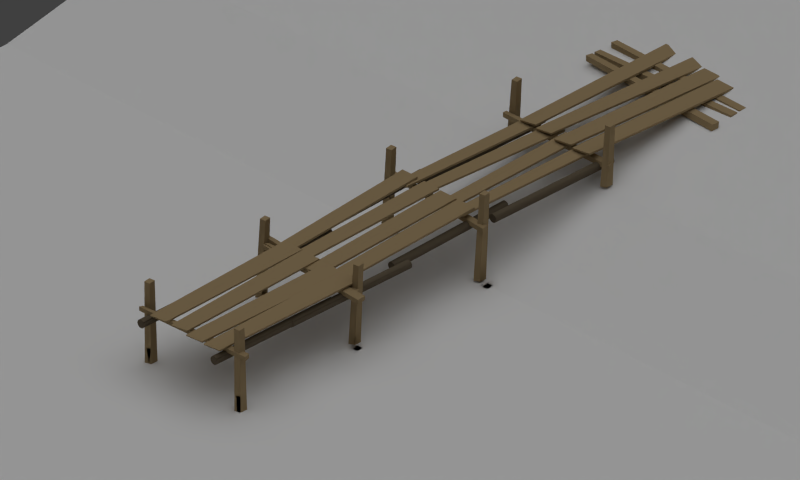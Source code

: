 # Source: pier.blend  (saved by Blender 2.58.1; exported with 4.5.12 LTS)
import bpy
from mathutils import Matrix  # noqa: F401  (used for matrix-valued properties, if any)

bpy.ops.wm.read_factory_settings(use_empty=True)
scene = bpy.context.scene
scene.name = 'Scene'

# ---- collections
col_collection_1 = bpy.data.collections.new('Collection 1'); scene.collection.children.link(col_collection_1)
col_collection_2 = bpy.data.collections.new('Collection 2'); scene.collection.children.link(col_collection_2)
col_collection_11 = bpy.data.collections.new('Collection 11'); scene.collection.children.link(col_collection_11)
col_collection_11.hide_render = True
col_collection_11.hide_viewport = True
col_collection_12 = bpy.data.collections.new('Collection 12'); scene.collection.children.link(col_collection_12)
col_collection_12.hide_render = True
col_collection_12.hide_viewport = True

# ---- materials (node trees are filled in below, after node groups)
mat_roof_wood_dark = bpy.data.materials.new('roof_wood_dark')
mat_roof_wood_dark.alpha_threshold = 0.0
mat_roof_wood_dark.use_transparent_shadow = False
mat_roof_wood_dark.preview_render_type = 'CUBE'
mat_roof_wood_dark.diffuse_color = (0.3505, 0.2561, 0.1379, 1.0)
mat_roof_wood_dark.roughness = 0.5
mat_roof_wood_dark.specular_intensity = 0.0
mat_roof_wood_dark.line_color = (0.0, 0.0, 0.0, 1.0)
mat_bars_wood = bpy.data.materials.new('bars_wood')
mat_bars_wood.alpha_threshold = 0.0
mat_bars_wood.use_transparent_shadow = False
mat_bars_wood.diffuse_color = (0.1282, 0.1018, 0.06896, 1.0)
mat_bars_wood.roughness = 0.5
mat_bars_wood.specular_intensity = 0.04065
mat_bars_wood.line_color = (0.0, 0.0, 0.0, 1.0)
mat_legs = bpy.data.materials.new('legs')
mat_legs.alpha_threshold = 0.0
mat_legs.use_transparent_shadow = False
mat_legs.preview_render_type = 'CUBE'
mat_legs.diffuse_color = (0.3505, 0.2561, 0.1379, 1.0)
mat_legs.roughness = 0.5
mat_legs.specular_intensity = 0.0
mat_legs.line_color = (0.0, 0.0, 0.0, 1.0)
mat_material_001 = bpy.data.materials.new('Material.001')
mat_material_001.alpha_threshold = 0.0
mat_material_001.use_transparent_shadow = False
mat_material_001.roughness = 0.5
mat_material_001.specular_intensity = 0.0
mat_legs_reflection = bpy.data.materials.new('legs_reflection')
mat_legs_reflection.alpha_threshold = 0.0
mat_legs_reflection.use_transparent_shadow = False
mat_legs_reflection.preview_render_type = 'CUBE'
mat_legs_reflection.diffuse_color = (0.3505, 0.2561, 0.1379, 1.0)
mat_legs_reflection.roughness = 0.5
mat_legs_reflection.specular_intensity = 0.0
mat_legs_reflection.line_color = (0.0, 0.0, 0.0, 0.142)

# ---- material node trees

# ---- world
world_world = bpy.data.worlds.new('World'); scene.world = world_world
world_world.color = (0.05088, 0.05088, 0.05088)
world_world.use_sun_shadow = False
world_world.sun_shadow_jitter_overblur = 0.0
world_world.cycles.sampling_method = 'MANUAL'
world_world.cycles.sample_map_resolution = 256

# ---- cameras
cam_camera = bpy.data.cameras.new('Camera')
cam_camera.type = 'ORTHO'
cam_camera.clip_end = 100.0
cam_camera.lens = 35.0
cam_camera.ortho_scale = 30.68
cam_camera.dof.focus_distance = 0.0
cam_camera.dof.aperture_fstop = 128.0

# ---- lights
light_shadow = bpy.data.lights.new('shadow', 'SPOT')
light_shadow.transmission_factor = 0.0
light_shadow.energy = 88.0
light_shadow.shadow_buffer_clip_start = 0.5
light_shadow.shadow_soft_size = 1.0
light_shadow.shadow_maximum_resolution = 0.006
light_shadow.use_absolute_resolution = True
light_shadow.spot_size = 1.748
light_shadow.cycles.use_multiple_importance_sampling = False
light_hemi = bpy.data.lights.new('Hemi', 'SUN')
light_hemi.transmission_factor = 0.0
light_hemi.angle = 1.571
light_hemi.energy = 0.36
light_hemi.shadow_buffer_clip_start = 0.5
light_hemi.shadow_soft_size = 1.0
light_hemi.shadow_cascade_max_distance = 1000.0
light_hemi.cycles.use_multiple_importance_sampling = False
light_sun = bpy.data.lights.new('Sun', 'SUN')
light_sun.transmission_factor = 0.0
light_sun.angle = 1.571
light_sun.energy = 1.0
light_sun.shadow_buffer_clip_start = 0.5
light_sun.shadow_soft_size = 1.0
light_sun.shadow_cascade_max_distance = 1000.0
light_sun.cycles.use_multiple_importance_sampling = False

# ---- meshes
me_plane_031 = bpy.data.meshes.new('Plane.031')
me_plane_031.from_pydata([(-1.047, -69.36, -0.5725), (-1.046, -72.07, -0.5465), (0.9449, -78.26, -0.5945), (0.945, -75.7, -0.496)], [], [(3, 0, 1, 2)])
me_plane_031.materials.append(mat_roof_wood_dark)
me_plane_031.use_remesh_preserve_volume = False
me_plane_031.use_remesh_preserve_attributes = False
me_plane_031.use_mirror_vertex_groups = False
me_plane_031.update()
me_plane_029 = bpy.data.meshes.new('Plane.029')
me_plane_029.from_pydata([(-1.01, 1.688, -0.02674), (-1.0, -1.0, 0.0), (1.0, -1.0, 0.0), (0.9921, 1.555, 0.09782)], [], [(3, 0, 1, 2)])
me_plane_029.materials.append(mat_roof_wood_dark)
me_plane_029.use_remesh_preserve_volume = False
me_plane_029.use_remesh_preserve_attributes = False
me_plane_029.use_mirror_vertex_groups = False
me_plane_029.update()
me_cylinder_006 = bpy.data.meshes.new('Cylinder.006')
me_cylinder_006.from_pydata([(-2.379e-07, 1.0, -0.9882), (0.1951, 0.9726, -0.9882), (0.3827, 0.9239, -0.9882), (0.5432, 0.8026, -0.9883), (0.7071, 0.7071, -0.9882), (0.8315, 0.5556, -0.9882), (0.9032, 0.3869, -0.9883), (0.9808, 0.1951, -0.9882), (1.0, -2.245e-06, -0.9882), (0.9808, -0.1951, -0.9882), (0.9239, -0.3827, -0.9882), (0.8315, -0.5556, -0.9882), (0.6502, -0.7394, -0.989), (0.5556, -0.8315, -0.9882), (0.3787, -0.9118, -0.9881), (0.1951, -0.9808, -0.9882), (0.003912, -0.9684, -0.988), (-0.1951, -0.9808, -0.9882), (-0.4058, -0.9159, -0.9884), (-0.5556, -0.8315, -0.9882), (-0.6767, -0.669, -0.9876), (-0.8163, -0.5327, -0.9879), (-0.8974, -0.3753, -0.9878), (-0.9808, -0.1951, -0.9882), (-1.0, -4.105e-06, -0.9882), (-0.9579, 0.191, -0.9879), (-0.9239, 0.3827, -0.9882), (-0.8315, 0.5556, -0.9882), (-0.7071, 0.7071, -0.9882), (-0.5556, 0.8315, -0.9882), (-0.3827, 0.9239, -0.9882), (-0.1951, 0.9808, -0.9882), (-1.843e-06, 0.0, -0.9882), (-0.771, 0.6293, -0.9882), (-0.7835, 0.5811, -0.9848), (-0.285, -0.9407, -0.9881), (-0.3454, -0.8933, -0.9881), (0.2766, 0.9154, -0.9883), (0.2766, 0.9154, 0.9999), (-0.3454, -0.8933, 1.0), (-0.285, -0.9407, 1.0), (-0.625, 0.4637, 1.0), (-0.7507, 0.6758, 1.0), (0.0, 0.0, 1.0), (-0.1951, 0.9808, 1.0), (-0.3827, 0.9239, 1.0), (-0.5556, 0.8315, 1.0), (-0.6869, 0.7433, 1.0), (-0.8465, 0.4735, 0.9999), (-0.9389, 0.3006, 0.9999), (-0.9579, 0.191, 1.0), (-1.0, -4.105e-06, 1.0), (-0.9808, -0.1951, 1.0), (-0.8974, -0.3753, 1.0), (-0.8163, -0.5327, 1.0), (-0.6767, -0.669, 1.001), (-0.5556, -0.8315, 1.0), (-0.4058, -0.9159, 0.9998), (-0.1951, -0.9808, 1.0), (0.003914, -0.9684, 1.0), (0.1951, -0.9808, 1.0), (0.3787, -0.9118, 1.0), (0.5556, -0.8315, 1.0), (0.6502, -0.7394, 0.9991), (0.8315, -0.5556, 1.0), (0.9239, -0.3827, 1.0), (0.9808, -0.1951, 1.0), (1.0, -2.245e-06, 1.0), (0.9808, 0.1951, 1.0), (0.9032, 0.3869, 0.9999), (0.8315, 0.5556, 1.0), (0.7071, 0.7071, 1.0), (0.5432, 0.8026, 0.9999), (0.3827, 0.9239, 1.0), (0.1951, 0.9726, 1.0), (1.605e-06, 1.0, 1.0), (-6.894, 21.08, -0.9882), (-6.698, 21.06, -0.9882), (-6.511, 21.01, -0.9882), (-6.35, 20.89, -0.9883), (-6.186, 20.79, -0.9882), (-6.062, 20.64, -0.9882), (-5.99, 20.47, -0.9883), (-5.913, 20.28, -0.9882), (-5.894, 20.08, -0.9882), (-5.913, 19.89, -0.9882), (-5.97, 19.7, -0.9882), (-6.062, 19.53, -0.9882), (-6.243, 19.34, -0.989), (-6.338, 19.25, -0.9882), (-6.515, 19.17, -0.9881), (-6.698, 19.1, -0.9882), (-6.89, 19.11, -0.988), (-7.089, 19.1, -0.9882), (-7.299, 19.17, -0.9884), (-7.449, 19.25, -0.9882), (-7.57, 19.41, -0.9876), (-7.71, 19.55, -0.9879), (-7.791, 19.71, -0.9878), (-7.874, 19.89, -0.9882), (-7.894, 20.08, -0.9882), (-7.851, 20.27, -0.9879), (-7.817, 20.47, -0.9882), (-7.725, 20.64, -0.9882), (-7.601, 20.79, -0.9882), (-7.449, 20.91, -0.9882), (-7.276, 21.01, -0.9882), (-7.089, 21.06, -0.9882), (-6.894, 20.08, -0.9882), (-7.665, 20.71, -0.9882), (-7.677, 20.66, -0.9848), (-7.179, 19.14, -0.9881), (-7.239, 19.19, -0.9881), (-6.617, 21.0, -0.9883), (-6.617, 21.0, 0.9999), (-7.239, 19.19, 1.0), (-7.179, 19.14, 1.0), (-7.519, 20.55, 1.0), (-7.644, 20.76, 1.0), (-6.894, 20.08, 1.0), (-7.089, 21.06, 1.0), (-7.276, 21.01, 1.0), (-7.449, 20.91, 1.0), (-7.58, 20.83, 1.0), (-7.74, 20.56, 0.9999), (-7.833, 20.38, 0.9999), (-7.851, 20.27, 1.0), (-7.894, 20.08, 1.0), (-7.874, 19.89, 1.0), (-7.791, 19.71, 1.0), (-7.71, 19.55, 1.0), (-7.57, 19.41, 1.001), (-7.449, 19.25, 1.0), (-7.299, 19.17, 0.9998), (-7.089, 19.1, 1.0), (-6.89, 19.11, 1.0), (-6.698, 19.1, 1.0), (-6.515, 19.17, 1.0), (-6.338, 19.25, 1.0), (-6.243, 19.34, 0.9991), (-6.062, 19.53, 1.0), (-5.97, 19.7, 1.0), (-5.913, 19.89, 1.0), (-5.894, 20.08, 1.0), (-5.913, 20.28, 1.0), (-5.99, 20.47, 0.9999), (-6.062, 20.64, 1.0), (-6.186, 20.79, 1.0), (-6.35, 20.89, 0.9999), (-6.511, 21.01, 1.0), (-6.698, 21.06, 1.0), (-6.894, 21.08, 1.0)], [], [(32, 1, 37), (32, 37, 2), (32, 35, 36), (32, 36, 18), (32, 17, 35), (32, 27, 34), (32, 34, 33), (32, 33, 28), (31, 0, 32), (30, 31, 32), (29, 30, 32), (28, 29, 32), (26, 27, 32), (25, 26, 32), (24, 25, 32), (23, 24, 32), (22, 23, 32), (21, 22, 32), (20, 21, 32), (19, 20, 32), (18, 19, 32), (16, 17, 32), (15, 16, 32), (14, 15, 32), (13, 14, 32), (12, 13, 32), (11, 12, 32), (10, 11, 32), (9, 10, 32), (8, 9, 32), (7, 8, 32), (6, 7, 32), (5, 6, 32), (4, 5, 32), (3, 4, 32), (2, 3, 32), (0, 1, 32), (1, 0, 75, 74), (73, 72, 3, 2), (72, 71, 4, 3), (71, 70, 5, 4), (70, 69, 6, 5), (69, 68, 7, 6), (68, 67, 8, 7), (67, 66, 9, 8), (66, 65, 10, 9), (65, 64, 11, 10), (64, 63, 12, 11), (63, 62, 13, 12), (62, 61, 14, 13), (61, 60, 15, 14), (60, 59, 16, 15), (59, 58, 17, 16), (57, 56, 19, 18), (56, 55, 20, 19), (55, 54, 21, 20), (54, 53, 22, 21), (53, 52, 23, 22), (52, 51, 24, 23), (51, 50, 25, 24), (50, 49, 26, 25), (49, 48, 27, 26), (47, 46, 29, 28), (46, 45, 30, 29), (45, 44, 31, 30), (0, 31, 44, 75), (42, 47, 28, 33), (41, 42, 33, 34), (48, 41, 34, 27), (58, 40, 35, 17), (39, 57, 18, 36), (40, 39, 36, 35), (74, 38, 37, 1), (38, 73, 2, 37), (38, 74, 43), (73, 38, 43), (39, 40, 43), (57, 39, 43), (40, 58, 43), (41, 48, 43), (42, 41, 43), (47, 42, 43), (43, 75, 44), (43, 44, 45), (43, 45, 46), (43, 46, 47), (43, 48, 49), (43, 49, 50), (43, 50, 51), (43, 51, 52), (43, 52, 53), (43, 53, 54), (43, 54, 55), (43, 55, 56), (43, 56, 57), (43, 58, 59), (43, 59, 60), (43, 60, 61), (43, 61, 62), (43, 62, 63), (43, 63, 64), (43, 64, 65), (43, 65, 66), (43, 66, 67), (43, 67, 68), (43, 68, 69), (43, 69, 70), (43, 70, 71), (43, 71, 72), (43, 72, 73), (74, 75, 43), (108, 77, 113), (108, 113, 78), (108, 111, 112), (108, 112, 94), (108, 93, 111), (108, 103, 110), (108, 110, 109), (108, 109, 104), (107, 76, 108), (106, 107, 108), (105, 106, 108), (104, 105, 108), (102, 103, 108), (101, 102, 108), (100, 101, 108), (99, 100, 108), (98, 99, 108), (97, 98, 108), (96, 97, 108), (95, 96, 108), (94, 95, 108), (92, 93, 108), (91, 92, 108), (90, 91, 108), (89, 90, 108), (88, 89, 108), (87, 88, 108), (86, 87, 108), (85, 86, 108), (84, 85, 108), (83, 84, 108), (82, 83, 108), (81, 82, 108), (80, 81, 108), (79, 80, 108), (78, 79, 108), (76, 77, 108), (151, 150, 77, 76), (149, 148, 79, 78), (148, 147, 80, 79), (147, 146, 81, 80), (146, 145, 82, 81), (145, 144, 83, 82), (144, 143, 84, 83), (143, 142, 85, 84), (142, 141, 86, 85), (141, 140, 87, 86), (140, 139, 88, 87), (139, 138, 89, 88), (138, 137, 90, 89), (137, 136, 91, 90), (136, 135, 92, 91), (135, 134, 93, 92), (133, 132, 95, 94), (132, 131, 96, 95), (131, 130, 97, 96), (130, 129, 98, 97), (129, 128, 99, 98), (128, 127, 100, 99), (127, 126, 101, 100), (126, 125, 102, 101), (125, 124, 103, 102), (123, 122, 105, 104), (122, 121, 106, 105), (121, 120, 107, 106), (120, 151, 76, 107), (118, 123, 104, 109), (117, 118, 109, 110), (124, 117, 110, 103), (134, 116, 111, 93), (115, 133, 94, 112), (116, 115, 112, 111), (150, 114, 113, 77), (114, 149, 78, 113), (114, 150, 119), (149, 114, 119), (115, 116, 119), (133, 115, 119), (116, 134, 119), (117, 124, 119), (118, 117, 119), (123, 118, 119), (119, 151, 120), (119, 120, 121), (119, 121, 122), (119, 122, 123), (119, 124, 125), (119, 125, 126), (119, 126, 127), (119, 127, 128), (119, 128, 129), (119, 129, 130), (119, 130, 131), (119, 131, 132), (119, 132, 133), (119, 134, 135), (119, 135, 136), (119, 136, 137), (119, 137, 138), (119, 138, 139), (119, 139, 140), (119, 140, 141), (119, 141, 142), (119, 142, 143), (119, 143, 144), (119, 144, 145), (119, 145, 146), (119, 146, 147), (119, 147, 148), (119, 148, 149), (150, 151, 119)])
me_cylinder_006.polygons.foreach_set('use_smooth', [True] * 222)
_k = set([(1, 32), (3, 32), (4, 32), (5, 32), (6, 32), (7, 32), (8, 32), (9, 32), (10, 32), (11, 32), (12, 32), (13, 32), (14, 32), (15, 32), (16, 32), (17, 32), (19, 32), (20, 32), (21, 32), (22, 32), (23, 32), (24, 32), (25, 32), (26, 32), (27, 32), (29, 32), (30, 32), (31, 32), (32, 33), (32, 34), (32, 36), (32, 37), (38, 73), (38, 74), (39, 40), (39, 57), (40, 58), (41, 42), (41, 48), (42, 47), (44, 45), (44, 75), (45, 46), (46, 47), (48, 49), (49, 50), (50, 51), (51, 52), (52, 53), (53, 54), (54, 55), (55, 56), (56, 57), (58, 59), (59, 60), (60, 61), (61, 62), (62, 63), (63, 64), (64, 65), (65, 66), (66, 67), (67, 68), (68, 69), (69, 70), (70, 71), (71, 72), (72, 73), (74, 75), (77, 108), (79, 108), (80, 108), (81, 108), (82, 108), (83, 108), (84, 108), (85, 108), (86, 108), (87, 108), (88, 108), (89, 108), (90, 108), (91, 108), (92, 108), (93, 108), (95, 108), (96, 108), (97, 108), (98, 108), (99, 108), (100, 108), (101, 108), (102, 108), (103, 108), (105, 108), (106, 108), (107, 108), (108, 109), (108, 110), (108, 112), (108, 113), (114, 149), (114, 150), (115, 116), (115, 133), (116, 134), (117, 118), (117, 124), (118, 123), (120, 121), (120, 151), (121, 122), (122, 123), (124, 125), (125, 126), (126, 127), (127, 128), (128, 129), (129, 130), (130, 131), (131, 132), (132, 133), (134, 135), (135, 136), (136, 137), (137, 138), (138, 139), (139, 140), (140, 141), (141, 142), (142, 143), (143, 144), (144, 145), (145, 146), (146, 147), (147, 148), (148, 149), (150, 151)])
me_cylinder_006.attributes.new('sharp_edge', 'BOOLEAN', 'EDGE').data.foreach_set('value', [ (min(e.vertices), max(e.vertices)) in _k for e in me_cylinder_006.edges])
me_cylinder_006.materials.append(mat_bars_wood)
me_cylinder_006.use_remesh_preserve_volume = False
me_cylinder_006.use_remesh_preserve_attributes = False
me_cylinder_006.use_mirror_vertex_groups = False
me_cylinder_006.update()
me_plane_027 = bpy.data.meshes.new('Plane.027')
me_plane_027.from_pydata([(-0.2491, -114.0, 3.183), (-0.2393, -116.7, 3.21), (1.758, -115.8, 3.447), (1.752, -113.1, 3.465), (-0.2563, -114.0, 3.409), (-0.2465, -116.7, 3.436), (1.742, -115.1, 3.663), (1.736, -112.4, 3.681), (-0.1577, -110.8, -1.014), (-0.1479, -113.5, -0.9877), (1.819, -112.6, -0.753), (1.813, -109.8, -0.7351), (-0.1648, -110.8, -0.7882), (-0.155, -113.5, -0.7615), (1.803, -111.9, -0.537), (1.797, -109.1, -0.5191)], [], [(0, 1, 5, 4), (7, 6, 2, 3), (6, 5, 1, 2), (3, 0, 4, 7), (1, 0, 3, 2), (7, 4, 5, 6), (13, 12, 8, 9), (15, 14, 10, 11), (14, 13, 9, 10), (12, 15, 11, 8), (9, 8, 11, 10), (15, 12, 13, 14)])
me_plane_027.materials.append(mat_legs)
me_plane_027.use_remesh_preserve_volume = False
me_plane_027.use_remesh_preserve_attributes = False
me_plane_027.use_mirror_vertex_groups = False
me_plane_027.update()
me_plane = bpy.data.meshes.new('Plane')
me_plane.from_pydata([(1.0, 1.0, 0.2303), (1.0, -1.0, 0.2303), (-1.0, -1.0, 2.893), (-1.0, 1.0, 2.601), (-0.1653, -1.0, 0.7469), (-0.1653, 1.0, 0.8663), (-0.03234, -1.0, 0.2205), (-0.03234, 1.0, 0.2205)], [], [(5, 3, 2, 4), (0, 7, 6, 1), (7, 5, 4, 6)])
me_plane.materials.append(mat_material_001)
me_plane.use_remesh_preserve_volume = False
me_plane.use_remesh_preserve_attributes = False
me_plane.use_mirror_vertex_groups = False
me_plane.update()
me_plane_023 = bpy.data.meshes.new('Plane.023')
me_plane_023.from_pydata([(-0.07819, -7.368, 2.897), (-0.06573, -10.06, 2.842), (-0.07747, -4.723, -2.942), (-0.0637, -2.057, -2.906), (0.04801, -8.1, 2.93), (0.06047, -10.79, 2.875), (0.05444, -4.754, -2.926), (0.06822, -2.088, -2.89), (0.1041, 2.176, -2.912), (0.09002, -0.5109, -2.927), (0.07327, -2.0, 2.904), (0.06103, 0.7272, 2.937), (-0.02776, 2.198, -2.929), (-0.04182, -0.4887, -2.945), (-0.05269, -1.292, 2.864), (-0.06492, 1.435, 2.897), (-0.0844, 5.253, 2.942), (-0.07198, 2.553, 2.891), (-0.07956, 7.065, -2.9), (-0.06574, 9.736, -2.868), (0.04175, 4.524, 2.976), (0.05418, 1.824, 2.925), (0.05234, 7.035, -2.884), (0.06616, 9.707, -2.851)], [], [(0, 3, 2, 1), (6, 7, 4, 5), (3, 0, 4, 7), (1, 2, 6, 5), (0, 1, 5, 4), (2, 3, 7, 6), (13, 12, 8, 9), (15, 14, 10, 11), (14, 13, 9, 10), (12, 15, 11, 8), (9, 8, 11, 10), (15, 12, 13, 14), (16, 19, 18, 17), (22, 23, 20, 21), (19, 16, 20, 23), (17, 18, 22, 21), (16, 17, 21, 20), (18, 19, 23, 22)])
me_plane_023.materials.append(mat_legs)
me_plane_023.use_remesh_preserve_volume = False
me_plane_023.use_remesh_preserve_attributes = False
me_plane_023.use_mirror_vertex_groups = False
me_plane_023.update()
me_plane_021 = bpy.data.meshes.new('Plane.021')
me_plane_021.from_pydata([(0.928, 1.886, 0.1004), (0.9347, -1.573, -0.0162), (-1.001, -1.819, -0.017), (-1.01, 1.807, -0.02426), (0.9986, 5.856, 0.1826), (1.004, 2.441, 0.07608), (-0.9985, 2.229, 0.06991), (-1.006, 5.814, 0.05207), (1.164, 9.673, 0.2703), (1.171, 6.561, 0.1638), (-0.9708, 7.027, 0.166), (-0.9789, 10.3, 0.1482), (1.08, 15.57, 0.395), (1.094, 12.54, 0.2792), (-0.9513, 10.73, 0.2325), (-0.967, 13.91, 0.2244)], [], [(0, 3, 2, 1), (4, 7, 6, 5), (8, 11, 10, 9), (12, 15, 14, 13)])
me_plane_021.materials.append(mat_roof_wood_dark)
me_plane_021.use_remesh_preserve_volume = False
me_plane_021.use_remesh_preserve_attributes = False
me_plane_021.use_mirror_vertex_groups = False
me_plane_021.update()
me_plane_019 = bpy.data.meshes.new('Plane.019')
me_plane_019.from_pydata([(0.8953, -153.5, -1.095), (0.8953, -156.1, -1.193), (-1.095, -149.9, -1.145), (-1.097, -147.2, -1.171), (0.945, -75.7, -0.496), (0.9449, -78.26, -0.5945), (-1.046, -72.07, -0.5465), (-1.047, -69.36, -0.5725), (0.9921, 1.555, 0.09782), (1.0, -1.0, 0.0), (-1.0, -1.0, 0.0), (-1.01, 1.688, -0.02674)], [], [(0, 3, 2, 1), (4, 7, 6, 5), (8, 11, 10, 9)])
me_plane_019.materials.append(mat_roof_wood_dark)
me_plane_019.use_remesh_preserve_volume = False
me_plane_019.use_remesh_preserve_attributes = False
me_plane_019.use_mirror_vertex_groups = False
me_plane_019.update()
me_cylinder_005 = bpy.data.meshes.new('Cylinder.005')
me_cylinder_005.from_pydata([(0.9234, -1.69, -4.448), (1.061, -1.549, -4.448), (1.179, -1.395, -4.448), (1.231, -1.201, -4.448), (1.302, -1.025, -4.448), (1.307, -0.8288, -4.448), (1.26, -0.6516, -4.448), (1.203, -0.4526, -4.448), (1.098, -0.2868, -4.448), (0.9635, -0.1447, -4.448), (0.8034, -0.03157, -4.448), (0.6242, 0.04811, -4.448), (0.3683, 0.08185, -4.447), (0.2371, 0.09641, -4.448), (0.04817, 0.05115, -4.448), (-0.1391, -0.00714, -4.448), (-0.2824, -0.1343, -4.448), (-0.447, -0.2468, -4.448), (-0.5735, -0.4274, -4.448), (-0.6398, -0.586, -4.448), (-0.6356, -0.7886, -4.449), (-0.6621, -0.9819, -4.448), (-0.6294, -1.156, -4.449), (-0.5846, -1.349, -4.448), (-0.4799, -1.515, -4.448), (-0.3294, -1.64, -4.448), (-0.2472, -1.715, -4.448), (-0.06805, -1.795, -4.448), (0.2236, -1.909, -4.449), (0.3814, -1.898, -4.448), (0.5746, -1.865, -4.448), (0.7576, -1.795, -4.448), (0.3093, -0.901, -4.448), (0.1318, -1.895, -4.449), (0.1008, -1.651, -4.448), (-0.4934, -0.3336, -4.448), (-0.5119, -0.4081, -4.448), (1.09, -1.454, -4.448), (1.112, -1.518, -2.46), (-0.4899, -0.4722, -2.46), (-0.4714, -0.3977, -2.46), (0.06978, -1.905, -2.463), (0.1093, -1.935, -2.46), (0.3313, -0.965, -2.46), (0.7796, -1.859, -2.46), (0.5966, -1.929, -2.46), (0.4034, -1.962, -2.46), (0.2075, -1.957, -2.46), (0.01626, -1.914, -2.46), (-0.1628, -1.834, -2.46), (-0.3074, -1.704, -2.46), (-0.4579, -1.579, -2.46), (-0.5626, -1.413, -2.46), (-0.6074, -1.22, -2.46), (-0.6402, -1.046, -2.46), (-0.6136, -0.8526, -2.461), (-0.6178, -0.6501, -2.46), (-0.5515, -0.4914, -2.46), (-0.4251, -0.3108, -2.46), (-0.2604, -0.1984, -2.46), (-0.1171, -0.07121, -2.46), (0.07016, -0.01292, -2.46), (0.2591, 0.03234, -2.46), (0.3903, 0.01778, -2.459), (0.6462, -0.01595, -2.46), (0.8253, -0.09564, -2.46), (0.9855, -0.2087, -2.46), (1.12, -0.3509, -2.46), (1.225, -0.5167, -2.46), (1.282, -0.7157, -2.46), (1.329, -0.8929, -2.46), (1.324, -1.089, -2.46), (1.253, -1.265, -2.46), (1.201, -1.459, -2.46), (1.083, -1.613, -2.46), (0.9454, -1.754, -2.46), (-6.007, 18.5, -4.563), (-5.87, 18.64, -4.563), (-5.751, 18.79, -4.563), (-5.699, 18.99, -4.563), (-5.628, 19.16, -4.563), (-5.623, 19.36, -4.563), (-5.67, 19.54, -4.563), (-5.727, 19.74, -4.563), (-5.832, 19.9, -4.563), (-5.967, 20.04, -4.563), (-6.127, 20.16, -4.563), (-6.306, 20.24, -4.563), (-6.562, 20.27, -4.562), (-6.693, 20.29, -4.562), (-6.882, 20.24, -4.562), (-7.069, 20.18, -4.562), (-7.212, 20.05, -4.563), (-7.377, 19.94, -4.563), (-7.503, 19.76, -4.562), (-7.57, 19.6, -4.563), (-7.566, 19.4, -4.563), (-7.592, 19.21, -4.563), (-7.559, 19.03, -4.563), (-7.515, 18.84, -4.563), (-7.41, 18.67, -4.563), (-7.259, 18.55, -4.563), (-7.177, 18.47, -4.563), (-6.998, 18.39, -4.563), (-6.706, 18.28, -4.564), (-6.549, 18.29, -4.563), (-6.355, 18.32, -4.564), (-6.172, 18.39, -4.564), (-6.621, 19.29, -4.563), (-6.798, 18.29, -4.564), (-6.829, 18.54, -4.563), (-7.423, 19.86, -4.563), (-7.442, 19.78, -4.563), (-5.84, 18.74, -4.563), (-5.737, 18.43, -2.575), (-7.338, 19.48, -2.575), (-7.32, 19.55, -2.575), (-6.779, 18.05, -2.579), (-6.739, 18.02, -2.575), (-6.517, 18.99, -2.575), (-6.069, 18.09, -2.575), (-6.252, 18.02, -2.575), (-6.445, 17.99, -2.575), (-6.641, 17.99, -2.575), (-6.832, 18.04, -2.575), (-7.011, 18.12, -2.575), (-7.156, 18.25, -2.575), (-7.307, 18.37, -2.575), (-7.411, 18.54, -2.575), (-7.456, 18.73, -2.575), (-7.489, 18.91, -2.575), (-7.462, 19.1, -2.575), (-7.466, 19.3, -2.575), (-7.4, 19.46, -2.574), (-7.274, 19.64, -2.574), (-7.109, 19.75, -2.575), (-6.966, 19.88, -2.574), (-6.778, 19.94, -2.574), (-6.589, 19.98, -2.574), (-6.458, 19.97, -2.574), (-6.202, 19.94, -2.574), (-6.023, 19.86, -2.575), (-5.863, 19.74, -2.575), (-5.728, 19.6, -2.575), (-5.623, 19.44, -2.575), (-5.567, 19.24, -2.575), (-5.52, 19.06, -2.575), (-5.525, 18.86, -2.575), (-5.596, 18.69, -2.575), (-5.648, 18.49, -2.575), (-5.766, 18.34, -2.575), (-5.903, 18.2, -2.575), (-0.7062, 3.057, -0.6572), (-0.5111, 3.03, -0.657), (-0.3235, 2.981, -0.6567), (-0.163, 2.86, -0.6565), (0.0007995, 2.765, -0.656), (0.1251, 2.613, -0.6556), (0.1968, 2.445, -0.6553), (0.2743, 2.253, -0.6547), (0.2935, 2.058, -0.6543), (0.2742, 1.863, -0.6539), (0.2173, 1.676, -0.6535), (0.1248, 1.503, -0.6532), (-0.05627, 1.319, -0.6538), (-0.1511, 1.227, -0.6528), (-0.328, 1.147, -0.6527), (-0.5116, 1.078, -0.6527), (-0.7028, 1.09, -0.6527), (-0.9017, 1.078, -0.653), (-1.112, 1.143, -0.6536), (-1.262, 1.227, -0.6536), (-1.383, 1.39, -0.6535), (-1.523, 1.526, -0.6542), (-1.604, 1.683, -0.6545), (-1.687, 1.863, -0.6553), (-1.706, 2.058, -0.6558), (-1.664, 2.249, -0.6559), (-1.645, 2.358, -0.6565), (-1.553, 2.531, -0.6568), (-1.393, 2.801, -0.6569), (-1.262, 2.889, -0.6572), (-1.089, 2.981, -0.6573), (-0.9013, 3.038, -0.6573), (-0.7064, 2.058, -0.655), (-1.457, 2.733, -0.6568), (-1.331, 2.521, -0.6565), (-0.9916, 1.118, -0.6531), (-1.052, 1.165, -0.6532), (-0.4296, 2.973, -0.657), (0.01512, 1.677, -2.644), (-0.6073, -0.1302, -2.64), (-0.5469, -0.1776, -2.64), (-1.046, 1.345, -2.64), (-1.032, 1.391, -2.644), (-0.2617, 0.7624, -2.642), (-0.4565, 1.742, -2.644), (-0.6441, 1.686, -2.644), (-0.817, 1.593, -2.644), (-0.9686, 1.469, -2.644), (-1.093, 1.317, -2.643), (-1.185, 1.145, -2.643), (-1.22, 0.9532, -2.642), (-1.262, 0.7622, -2.642), (-1.242, 0.5672, -2.642), (-1.159, 0.3874, -2.641), (-1.078, 0.23, -2.641), (-0.9386, 0.09409, -2.64), (-0.8174, -0.06861, -2.64), (-0.6676, -0.1531, -2.64), (-0.457, -0.2177, -2.64), (-0.2581, -0.2052, -2.639), (-0.06687, -0.2176, -2.639), (0.1167, -0.1486, -2.639), (0.2936, -0.06834, -2.639), (0.3885, 0.02311, -2.64), (0.5696, 0.2074, -2.64), (0.662, 0.3802, -2.64), (0.719, 0.5677, -2.64), (0.7382, 0.7626, -2.641), (0.7191, 0.9576, -2.641), (0.6415, 1.149, -2.642), (0.5698, 1.318, -2.642), (0.4455, 1.469, -2.643), (0.2817, 1.564, -2.643), (0.1212, 1.686, -2.643), (-0.06638, 1.734, -2.644), (-0.2615, 1.762, -2.644), (-7.596, 23.13, -0.833), (-7.401, 23.1, -0.8328), (-7.213, 23.05, -0.8324), (-7.053, 22.93, -0.8321), (-6.889, 22.84, -0.8316), (-6.765, 22.69, -0.8311), (-6.693, 22.52, -0.8307), (-6.616, 22.33, -0.83), (-6.597, 22.13, -0.8295), (-6.616, 21.94, -0.829), (-6.673, 21.75, -0.8286), (-6.765, 21.58, -0.8282), (-6.946, 21.39, -0.8288), (-7.041, 21.3, -0.8278), (-7.218, 21.22, -0.8277), (-7.402, 21.15, -0.8277), (-7.593, 21.16, -0.8277), (-7.792, 21.15, -0.828), (-8.002, 21.22, -0.8286), (-8.152, 21.3, -0.8287), (-8.273, 21.46, -0.8287), (-8.413, 21.6, -0.8295), (-8.494, 21.76, -0.8299), (-8.577, 21.94, -0.8308), (-8.596, 22.13, -0.8313), (-8.554, 22.32, -0.8315), (-8.535, 22.43, -0.8322), (-8.443, 22.6, -0.8325), (-8.283, 22.87, -0.8327), (-8.152, 22.96, -0.833), (-7.979, 23.05, -0.8331), (-7.791, 23.11, -0.8331), (-7.596, 22.13, -0.8304), (-8.347, 22.81, -0.8326), (-8.221, 22.59, -0.8322), (-7.882, 21.19, -0.8281), (-7.942, 21.24, -0.8283), (-7.32, 23.05, -0.8327), (-6.793, 21.51, -2.819), (-7.416, 19.71, -2.814), (-7.356, 19.66, -2.814), (-7.854, 21.18, -2.815), (-7.841, 21.23, -2.819), (-7.07, 20.6, -2.816), (-7.265, 21.58, -2.819), (-7.453, 21.52, -2.819), (-7.626, 21.43, -2.819), (-7.777, 21.3, -2.819), (-7.901, 21.15, -2.819), (-7.994, 20.98, -2.818), (-8.028, 20.79, -2.817), (-8.07, 20.6, -2.817), (-8.051, 20.4, -2.817), (-7.968, 20.22, -2.816), (-7.887, 20.07, -2.815), (-7.747, 19.93, -2.815), (-7.626, 19.77, -2.815), (-7.476, 19.68, -2.815), (-7.266, 19.62, -2.814), (-7.067, 19.63, -2.814), (-6.876, 19.62, -2.814), (-6.692, 19.69, -2.814), (-6.515, 19.77, -2.814), (-6.42, 19.86, -2.815), (-6.239, 20.04, -2.814), (-6.147, 20.22, -2.815), (-6.09, 20.4, -2.815), (-6.07, 20.6, -2.815), (-6.09, 20.79, -2.816), (-6.167, 20.98, -2.817), (-6.239, 21.15, -2.817), (-6.363, 21.3, -2.818), (-6.527, 21.4, -2.818), (-6.687, 21.52, -2.818), (-6.875, 21.57, -2.819), (-7.07, 21.6, -2.819), (-6.894, 21.08, 1.0), (-6.698, 21.06, 1.0), (-6.511, 21.01, 1.0), (-6.35, 20.89, 0.9999), (-6.186, 20.79, 1.0), (-6.062, 20.64, 1.0), (-5.99, 20.47, 0.9999), (-5.913, 20.28, 1.0), (-5.894, 20.08, 1.0), (-5.913, 19.89, 1.0), (-5.97, 19.7, 1.0), (-6.062, 19.53, 1.0), (-6.243, 19.34, 0.9991), (-6.338, 19.25, 1.0), (-6.515, 19.17, 1.0), (-6.698, 19.1, 1.0), (-6.89, 19.11, 1.0), (-7.089, 19.1, 1.0), (-7.299, 19.17, 0.9998), (-7.449, 19.25, 1.0), (-7.57, 19.41, 1.001), (-7.71, 19.55, 1.0), (-7.791, 19.71, 1.0), (-7.874, 19.89, 1.0), (-7.894, 20.08, 1.0), (-7.851, 20.27, 1.0), (-7.833, 20.38, 0.9999), (-7.74, 20.56, 0.9999), (-7.58, 20.83, 1.0), (-7.449, 20.91, 1.0), (-7.276, 21.01, 1.0), (-7.089, 21.06, 1.0), (-6.894, 20.08, 1.0), (-7.644, 20.76, 1.0), (-7.519, 20.55, 1.0), (-7.179, 19.14, 1.0), (-7.239, 19.19, 1.0), (-6.617, 21.0, 0.9999), (-6.617, 21.0, -0.9883), (-7.239, 19.19, -0.9881), (-7.179, 19.14, -0.9881), (-7.677, 20.66, -0.9848), (-7.665, 20.71, -0.9882), (-6.894, 20.08, -0.9882), (-7.089, 21.06, -0.9882), (-7.276, 21.01, -0.9882), (-7.449, 20.91, -0.9882), (-7.601, 20.79, -0.9882), (-7.725, 20.64, -0.9882), (-7.817, 20.47, -0.9882), (-7.851, 20.27, -0.9879), (-7.894, 20.08, -0.9882), (-7.874, 19.89, -0.9882), (-7.791, 19.71, -0.9878), (-7.71, 19.55, -0.9879), (-7.57, 19.41, -0.9876), (-7.449, 19.25, -0.9882), (-7.299, 19.17, -0.9884), (-7.089, 19.1, -0.9882), (-6.89, 19.11, -0.988), (-6.698, 19.1, -0.9882), (-6.515, 19.17, -0.9881), (-6.338, 19.25, -0.9882), (-6.243, 19.34, -0.989), (-6.062, 19.53, -0.9882), (-5.97, 19.7, -0.9882), (-5.913, 19.89, -0.9882), (-5.894, 20.08, -0.9882), (-5.913, 20.28, -0.9882), (-5.99, 20.47, -0.9883), (-6.062, 20.64, -0.9882), (-6.186, 20.79, -0.9882), (-6.35, 20.89, -0.9883), (-6.511, 21.01, -0.9882), (-6.698, 21.06, -0.9882), (-6.894, 21.08, -0.9882), (1.605e-06, 1.0, 1.0), (0.1951, 0.9726, 1.0), (0.3827, 0.9239, 1.0), (0.5432, 0.8026, 0.9999), (0.7071, 0.7071, 1.0), (0.8315, 0.5556, 1.0), (0.9032, 0.3869, 0.9999), (0.9808, 0.1951, 1.0), (1.0, -2.245e-06, 1.0), (0.9808, -0.1951, 1.0), (0.9239, -0.3827, 1.0), (0.8315, -0.5556, 1.0), (0.6502, -0.7394, 0.9991), (0.5556, -0.8315, 1.0), (0.3787, -0.9118, 1.0), (0.1951, -0.9808, 1.0), (0.003914, -0.9684, 1.0), (-0.1951, -0.9808, 1.0), (-0.4058, -0.9159, 0.9998), (-0.5556, -0.8315, 1.0), (-0.6767, -0.669, 1.001), (-0.8163, -0.5327, 1.0), (-0.8974, -0.3753, 1.0), (-0.9808, -0.1951, 1.0), (-1.0, -4.105e-06, 1.0), (-0.9579, 0.191, 1.0), (-0.9389, 0.3006, 0.9999), (-0.8465, 0.4735, 0.9999), (-0.6869, 0.7433, 1.0), (-0.5556, 0.8315, 1.0), (-0.3827, 0.9239, 1.0), (-0.1951, 0.9808, 1.0), (0.0, 0.0, 1.0), (-0.7507, 0.6758, 1.0), (-0.625, 0.4637, 1.0), (-0.285, -0.9407, 1.0), (-0.3454, -0.8933, 1.0), (0.2766, 0.9154, 0.9999), (0.2766, 0.9154, -0.9883), (-0.3454, -0.8933, -0.9881), (-0.285, -0.9407, -0.9881), (-0.7835, 0.5811, -0.9848), (-0.771, 0.6293, -0.9882), (-1.843e-06, 0.0, -0.9882), (-0.1951, 0.9808, -0.9882), (-0.3827, 0.9239, -0.9882), (-0.5556, 0.8315, -0.9882), (-0.7071, 0.7071, -0.9882), (-0.8315, 0.5556, -0.9882), (-0.9239, 0.3827, -0.9882), (-0.9579, 0.191, -0.9879), (-1.0, -4.105e-06, -0.9882), (-0.9808, -0.1951, -0.9882), (-0.8974, -0.3753, -0.9878), (-0.8163, -0.5327, -0.9879), (-0.6767, -0.669, -0.9876), (-0.5556, -0.8315, -0.9882), (-0.4058, -0.9159, -0.9884), (-0.1951, -0.9808, -0.9882), (0.003912, -0.9684, -0.988), (0.1951, -0.9808, -0.9882), (0.3787, -0.9118, -0.9881), (0.5556, -0.8315, -0.9882), (0.6502, -0.7394, -0.989), (0.8315, -0.5556, -0.9882), (0.9239, -0.3827, -0.9882), (0.9808, -0.1951, -0.9882), (1.0, -2.245e-06, -0.9882), (0.9808, 0.1951, -0.9882), (0.9032, 0.3869, -0.9883), (0.8315, 0.5556, -0.9882), (0.7071, 0.7071, -0.9882), (0.5432, 0.8026, -0.9883), (0.3827, 0.9239, -0.9882), (0.1951, 0.9726, -0.9882), (-2.379e-07, 1.0, -0.9882)], [], [(1, 0, 32), (32, 3, 2), (32, 4, 3), (32, 5, 4), (32, 6, 5), (32, 7, 6), (32, 8, 7), (32, 9, 8), (32, 10, 9), (32, 11, 10), (32, 12, 11), (32, 13, 12), (32, 14, 13), (32, 15, 14), (32, 16, 15), (32, 17, 16), (32, 19, 18), (32, 20, 19), (32, 21, 20), (32, 22, 21), (32, 23, 22), (32, 24, 23), (32, 25, 24), (32, 26, 25), (32, 27, 26), (32, 29, 28), (32, 30, 29), (32, 31, 30), (32, 0, 31), (28, 33, 32), (33, 34, 32), (34, 27, 32), (35, 17, 32), (18, 36, 32), (36, 35, 32), (2, 37, 32), (37, 1, 32), (37, 2, 73, 38), (1, 37, 38, 74), (35, 36, 39, 40), (36, 18, 57, 39), (17, 35, 40, 58), (27, 34, 41, 48), (34, 33, 42, 41), (33, 28, 47, 42), (31, 0, 75, 44), (30, 31, 44, 45), (29, 30, 45, 46), (28, 29, 46, 47), (26, 27, 48, 49), (25, 26, 49, 50), (24, 25, 50, 51), (23, 24, 51, 52), (22, 23, 52, 53), (21, 22, 53, 54), (20, 21, 54, 55), (19, 20, 55, 56), (18, 19, 56, 57), (16, 17, 58, 59), (15, 16, 59, 60), (14, 15, 60, 61), (13, 14, 61, 62), (12, 13, 62, 63), (11, 12, 63, 64), (10, 11, 64, 65), (9, 10, 65, 66), (8, 9, 66, 67), (7, 8, 67, 68), (6, 7, 68, 69), (5, 6, 69, 70), (4, 5, 70, 71), (3, 4, 71, 72), (2, 3, 72, 73), (0, 1, 74, 75), (75, 74, 43), (73, 72, 43), (72, 71, 43), (71, 70, 43), (70, 69, 43), (69, 68, 43), (68, 67, 43), (67, 66, 43), (66, 65, 43), (65, 64, 43), (64, 63, 43), (63, 62, 43), (62, 61, 43), (61, 60, 43), (60, 59, 43), (59, 58, 43), (57, 56, 43), (56, 55, 43), (55, 54, 43), (54, 53, 43), (53, 52, 43), (52, 51, 43), (51, 50, 43), (50, 49, 43), (49, 48, 43), (47, 46, 43), (46, 45, 43), (45, 44, 43), (44, 75, 43), (43, 42, 47), (43, 41, 42), (43, 48, 41), (43, 58, 40), (43, 39, 57), (43, 40, 39), (43, 38, 73), (43, 74, 38), (77, 76, 108), (108, 79, 78), (108, 80, 79), (108, 81, 80), (108, 82, 81), (108, 83, 82), (108, 84, 83), (108, 85, 84), (108, 86, 85), (108, 87, 86), (108, 88, 87), (108, 89, 88), (108, 90, 89), (108, 91, 90), (108, 92, 91), (108, 93, 92), (108, 95, 94), (108, 96, 95), (108, 97, 96), (108, 98, 97), (108, 99, 98), (108, 100, 99), (108, 101, 100), (108, 102, 101), (108, 103, 102), (108, 105, 104), (108, 106, 105), (108, 107, 106), (108, 76, 107), (104, 109, 108), (109, 110, 108), (110, 103, 108), (111, 93, 108), (94, 112, 108), (112, 111, 108), (78, 113, 108), (113, 77, 108), (113, 78, 149, 114), (77, 113, 114, 150), (111, 112, 115, 116), (112, 94, 133, 115), (93, 111, 116, 134), (103, 110, 117, 124), (110, 109, 118, 117), (109, 104, 123, 118), (107, 76, 151, 120), (106, 107, 120, 121), (105, 106, 121, 122), (104, 105, 122, 123), (102, 103, 124, 125), (101, 102, 125, 126), (100, 101, 126, 127), (99, 100, 127, 128), (98, 99, 128, 129), (97, 98, 129, 130), (96, 97, 130, 131), (95, 96, 131, 132), (94, 95, 132, 133), (92, 93, 134, 135), (91, 92, 135, 136), (90, 91, 136, 137), (89, 90, 137, 138), (88, 89, 138, 139), (87, 88, 139, 140), (86, 87, 140, 141), (85, 86, 141, 142), (84, 85, 142, 143), (83, 84, 143, 144), (82, 83, 144, 145), (81, 82, 145, 146), (80, 81, 146, 147), (79, 80, 147, 148), (78, 79, 148, 149), (76, 77, 150, 151), (151, 150, 119), (149, 148, 119), (148, 147, 119), (147, 146, 119), (146, 145, 119), (145, 144, 119), (144, 143, 119), (143, 142, 119), (142, 141, 119), (141, 140, 119), (140, 139, 119), (139, 138, 119), (138, 137, 119), (137, 136, 119), (136, 135, 119), (135, 134, 119), (133, 132, 119), (132, 131, 119), (131, 130, 119), (130, 129, 119), (129, 128, 119), (128, 127, 119), (127, 126, 119), (126, 125, 119), (125, 124, 119), (123, 122, 119), (122, 121, 119), (121, 120, 119), (120, 151, 119), (119, 118, 123), (119, 117, 118), (119, 124, 117), (119, 134, 116), (119, 115, 133), (119, 116, 115), (119, 114, 149), (119, 150, 114), (153, 152, 184), (184, 155, 154), (184, 156, 155), (184, 157, 156), (184, 158, 157), (184, 159, 158), (184, 160, 159), (184, 161, 160), (184, 162, 161), (184, 163, 162), (184, 164, 163), (184, 165, 164), (184, 166, 165), (184, 167, 166), (184, 168, 167), (184, 169, 168), (184, 171, 170), (184, 172, 171), (184, 173, 172), (184, 174, 173), (184, 175, 174), (184, 176, 175), (184, 177, 176), (184, 178, 177), (184, 179, 178), (184, 181, 180), (184, 182, 181), (184, 183, 182), (184, 152, 183), (180, 185, 184), (185, 186, 184), (186, 179, 184), (187, 169, 184), (170, 188, 184), (188, 187, 184), (154, 189, 184), (189, 153, 184), (189, 154, 225, 190), (153, 189, 190, 226), (187, 188, 191, 192), (188, 170, 209, 191), (169, 187, 192, 210), (179, 186, 193, 200), (186, 185, 194, 193), (185, 180, 199, 194), (183, 152, 227, 196), (182, 183, 196, 197), (181, 182, 197, 198), (180, 181, 198, 199), (178, 179, 200, 201), (177, 178, 201, 202), (176, 177, 202, 203), (175, 176, 203, 204), (174, 175, 204, 205), (173, 174, 205, 206), (172, 173, 206, 207), (171, 172, 207, 208), (170, 171, 208, 209), (168, 169, 210, 211), (167, 168, 211, 212), (166, 167, 212, 213), (165, 166, 213, 214), (164, 165, 214, 215), (163, 164, 215, 216), (162, 163, 216, 217), (161, 162, 217, 218), (160, 161, 218, 219), (159, 160, 219, 220), (158, 159, 220, 221), (157, 158, 221, 222), (156, 157, 222, 223), (155, 156, 223, 224), (154, 155, 224, 225), (152, 153, 226, 227), (227, 226, 195), (225, 224, 195), (224, 223, 195), (223, 222, 195), (222, 221, 195), (221, 220, 195), (220, 219, 195), (219, 218, 195), (218, 217, 195), (217, 216, 195), (216, 215, 195), (215, 214, 195), (214, 213, 195), (213, 212, 195), (212, 211, 195), (211, 210, 195), (209, 208, 195), (208, 207, 195), (207, 206, 195), (206, 205, 195), (205, 204, 195), (204, 203, 195), (203, 202, 195), (202, 201, 195), (201, 200, 195), (199, 198, 195), (198, 197, 195), (197, 196, 195), (196, 227, 195), (195, 194, 199), (195, 193, 194), (195, 200, 193), (195, 210, 192), (195, 191, 209), (195, 192, 191), (195, 190, 225), (195, 226, 190), (229, 228, 260), (260, 231, 230), (260, 232, 231), (260, 233, 232), (260, 234, 233), (260, 235, 234), (260, 236, 235), (260, 237, 236), (260, 238, 237), (260, 239, 238), (260, 240, 239), (260, 241, 240), (260, 242, 241), (260, 243, 242), (260, 244, 243), (260, 245, 244), (260, 247, 246), (260, 248, 247), (260, 249, 248), (260, 250, 249), (260, 251, 250), (260, 252, 251), (260, 253, 252), (260, 254, 253), (260, 255, 254), (260, 257, 256), (260, 258, 257), (260, 259, 258), (260, 228, 259), (256, 261, 260), (261, 262, 260), (262, 255, 260), (263, 245, 260), (246, 264, 260), (264, 263, 260), (230, 265, 260), (265, 229, 260), (265, 230, 301, 266), (229, 265, 266, 302), (263, 264, 267, 268), (264, 246, 285, 267), (245, 263, 268, 286), (255, 262, 269, 276), (262, 261, 270, 269), (261, 256, 275, 270), (259, 228, 303, 272), (258, 259, 272, 273), (257, 258, 273, 274), (256, 257, 274, 275), (254, 255, 276, 277), (253, 254, 277, 278), (252, 253, 278, 279), (251, 252, 279, 280), (250, 251, 280, 281), (249, 250, 281, 282), (248, 249, 282, 283), (247, 248, 283, 284), (246, 247, 284, 285), (244, 245, 286, 287), (243, 244, 287, 288), (242, 243, 288, 289), (241, 242, 289, 290), (240, 241, 290, 291), (239, 240, 291, 292), (238, 239, 292, 293), (237, 238, 293, 294), (236, 237, 294, 295), (235, 236, 295, 296), (234, 235, 296, 297), (233, 234, 297, 298), (232, 233, 298, 299), (231, 232, 299, 300), (230, 231, 300, 301), (228, 229, 302, 303), (303, 302, 271), (301, 300, 271), (300, 299, 271), (299, 298, 271), (298, 297, 271), (297, 296, 271), (296, 295, 271), (295, 294, 271), (294, 293, 271), (293, 292, 271), (292, 291, 271), (291, 290, 271), (290, 289, 271), (289, 288, 271), (288, 287, 271), (287, 286, 271), (285, 284, 271), (284, 283, 271), (283, 282, 271), (282, 281, 271), (281, 280, 271), (280, 279, 271), (279, 278, 271), (278, 277, 271), (277, 276, 271), (275, 274, 271), (274, 273, 271), (273, 272, 271), (272, 303, 271), (271, 270, 275), (271, 269, 270), (271, 276, 269), (271, 286, 268), (271, 267, 285), (271, 268, 267), (271, 266, 301), (271, 302, 266), (305, 304, 336), (336, 307, 306), (336, 308, 307), (336, 309, 308), (336, 310, 309), (336, 311, 310), (336, 312, 311), (336, 313, 312), (336, 314, 313), (336, 315, 314), (336, 316, 315), (336, 317, 316), (336, 318, 317), (336, 319, 318), (336, 320, 319), (336, 321, 320), (336, 323, 322), (336, 324, 323), (336, 325, 324), (336, 326, 325), (336, 327, 326), (336, 328, 327), (336, 329, 328), (336, 330, 329), (336, 331, 330), (336, 333, 332), (336, 334, 333), (336, 335, 334), (336, 304, 335), (332, 337, 336), (337, 338, 336), (338, 331, 336), (339, 321, 336), (322, 340, 336), (340, 339, 336), (306, 341, 336), (341, 305, 336), (341, 306, 377, 342), (305, 341, 342, 378), (339, 340, 343, 344), (340, 322, 361, 343), (321, 339, 344, 362), (331, 338, 345, 352), (338, 337, 346, 345), (337, 332, 351, 346), (335, 304, 379, 348), (334, 335, 348, 349), (333, 334, 349, 350), (332, 333, 350, 351), (330, 331, 352, 353), (329, 330, 353, 354), (328, 329, 354, 355), (327, 328, 355, 356), (326, 327, 356, 357), (325, 326, 357, 358), (324, 325, 358, 359), (323, 324, 359, 360), (322, 323, 360, 361), (320, 321, 362, 363), (319, 320, 363, 364), (318, 319, 364, 365), (317, 318, 365, 366), (316, 317, 366, 367), (315, 316, 367, 368), (314, 315, 368, 369), (313, 314, 369, 370), (312, 313, 370, 371), (311, 312, 371, 372), (310, 311, 372, 373), (309, 310, 373, 374), (308, 309, 374, 375), (307, 308, 375, 376), (306, 307, 376, 377), (304, 305, 378, 379), (379, 378, 347), (377, 376, 347), (376, 375, 347), (375, 374, 347), (374, 373, 347), (373, 372, 347), (372, 371, 347), (371, 370, 347), (370, 369, 347), (369, 368, 347), (368, 367, 347), (367, 366, 347), (366, 365, 347), (365, 364, 347), (364, 363, 347), (363, 362, 347), (361, 360, 347), (360, 359, 347), (359, 358, 347), (358, 357, 347), (357, 356, 347), (356, 355, 347), (355, 354, 347), (354, 353, 347), (353, 352, 347), (351, 350, 347), (350, 349, 347), (349, 348, 347), (348, 379, 347), (347, 346, 351), (347, 345, 346), (347, 352, 345), (347, 362, 344), (347, 343, 361), (347, 344, 343), (347, 342, 377), (347, 378, 342), (381, 380, 412), (412, 383, 382), (412, 384, 383), (412, 385, 384), (412, 386, 385), (412, 387, 386), (412, 388, 387), (412, 389, 388), (412, 390, 389), (412, 391, 390), (412, 392, 391), (412, 393, 392), (412, 394, 393), (412, 395, 394), (412, 396, 395), (412, 397, 396), (412, 399, 398), (412, 400, 399), (412, 401, 400), (412, 402, 401), (412, 403, 402), (412, 404, 403), (412, 405, 404), (412, 406, 405), (412, 407, 406), (412, 409, 408), (412, 410, 409), (412, 411, 410), (412, 380, 411), (408, 413, 412), (413, 414, 412), (414, 407, 412), (415, 397, 412), (398, 416, 412), (416, 415, 412), (382, 417, 412), (417, 381, 412), (417, 382, 453, 418), (381, 417, 418, 454), (415, 416, 419, 420), (416, 398, 437, 419), (397, 415, 420, 438), (407, 414, 421, 428), (414, 413, 422, 421), (413, 408, 427, 422), (411, 380, 455, 424), (410, 411, 424, 425), (409, 410, 425, 426), (408, 409, 426, 427), (406, 407, 428, 429), (405, 406, 429, 430), (404, 405, 430, 431), (403, 404, 431, 432), (402, 403, 432, 433), (401, 402, 433, 434), (400, 401, 434, 435), (399, 400, 435, 436), (398, 399, 436, 437), (396, 397, 438, 439), (395, 396, 439, 440), (394, 395, 440, 441), (393, 394, 441, 442), (392, 393, 442, 443), (391, 392, 443, 444), (390, 391, 444, 445), (389, 390, 445, 446), (388, 389, 446, 447), (387, 388, 447, 448), (386, 387, 448, 449), (385, 386, 449, 450), (384, 385, 450, 451), (383, 384, 451, 452), (382, 383, 452, 453), (380, 381, 454, 455), (455, 454, 423), (453, 452, 423), (452, 451, 423), (451, 450, 423), (450, 449, 423), (449, 448, 423), (448, 447, 423), (447, 446, 423), (446, 445, 423), (445, 444, 423), (444, 443, 423), (443, 442, 423), (442, 441, 423), (441, 440, 423), (440, 439, 423), (439, 438, 423), (437, 436, 423), (436, 435, 423), (435, 434, 423), (434, 433, 423), (433, 432, 423), (432, 431, 423), (431, 430, 423), (430, 429, 423), (429, 428, 423), (427, 426, 423), (426, 425, 423), (425, 424, 423), (424, 455, 423), (423, 422, 427), (423, 421, 422), (423, 428, 421), (423, 438, 420), (423, 419, 437), (423, 420, 419), (423, 418, 453), (423, 454, 418)])
me_cylinder_005.polygons.foreach_set('use_smooth', [True] * 666)
_k = set([(0, 1), (0, 31), (1, 37), (2, 3), (2, 37), (3, 4), (4, 5), (5, 6), (6, 7), (7, 8), (8, 9), (9, 10), (10, 11), (11, 12), (12, 13), (13, 14), (14, 15), (15, 16), (16, 17), (17, 35), (18, 19), (18, 36), (19, 20), (20, 21), (21, 22), (22, 23), (23, 24), (24, 25), (25, 26), (26, 27), (27, 34), (28, 29), (28, 33), (29, 30), (30, 31), (33, 34), (35, 36), (38, 43), (39, 43), (41, 43), (42, 43), (43, 44), (43, 45), (43, 46), (43, 48), (43, 49), (43, 50), (43, 51), (43, 52), (43, 53), (43, 54), (43, 55), (43, 56), (43, 58), (43, 59), (43, 60), (43, 61), (43, 62), (43, 63), (43, 64), (43, 65), (43, 66), (43, 67), (43, 68), (43, 69), (43, 70), (43, 71), (43, 72), (43, 74), (76, 77), (76, 107), (77, 113), (78, 79), (78, 113), (79, 80), (80, 81), (81, 82), (82, 83), (83, 84), (84, 85), (85, 86), (86, 87), (87, 88), (88, 89), (89, 90), (90, 91), (91, 92), (92, 93), (93, 111), (94, 95), (94, 112), (95, 96), (96, 97), (97, 98), (98, 99), (99, 100), (100, 101), (101, 102), (102, 103), (103, 110), (104, 105), (104, 109), (105, 106), (106, 107), (109, 110), (111, 112), (114, 119), (115, 119), (117, 119), (118, 119), (119, 120), (119, 121), (119, 122), (119, 124), (119, 125), (119, 126), (119, 127), (119, 128), (119, 129), (119, 130), (119, 131), (119, 132), (119, 134), (119, 135), (119, 136), (119, 137), (119, 138), (119, 139), (119, 140), (119, 141), (119, 142), (119, 143), (119, 144), (119, 145), (119, 146), (119, 147), (119, 148), (119, 150), (152, 153), (152, 183), (153, 189), (154, 155), (154, 189), (155, 156), (156, 157), (157, 158), (158, 159), (159, 160), (160, 161), (161, 162), (162, 163), (163, 164), (164, 165), (165, 166), (166, 167), (167, 168), (168, 169), (169, 187), (170, 171), (170, 188), (171, 172), (172, 173), (173, 174), (174, 175), (175, 176), (176, 177), (177, 178), (178, 179), (179, 186), (180, 181), (180, 185), (181, 182), (182, 183), (185, 186), (187, 188), (190, 195), (191, 195), (193, 195), (194, 195), (195, 196), (195, 197), (195, 198), (195, 200), (195, 201), (195, 202), (195, 203), (195, 204), (195, 205), (195, 206), (195, 207), (195, 208), (195, 210), (195, 211), (195, 212), (195, 213), (195, 214), (195, 215), (195, 216), (195, 217), (195, 218), (195, 219), (195, 220), (195, 221), (195, 222), (195, 223), (195, 224), (195, 226), (228, 229), (228, 259), (229, 265), (230, 231), (230, 265), (231, 232), (232, 233), (233, 234), (234, 235), (235, 236), (236, 237), (237, 238), (238, 239), (239, 240), (240, 241), (241, 242), (242, 243), (243, 244), (244, 245), (245, 263), (246, 247), (246, 264), (247, 248), (248, 249), (249, 250), (250, 251), (251, 252), (252, 253), (253, 254), (254, 255), (255, 262), (256, 257), (256, 261), (257, 258), (258, 259), (261, 262), (263, 264), (266, 271), (267, 271), (269, 271), (270, 271), (271, 272), (271, 273), (271, 274), (271, 276), (271, 277), (271, 278), (271, 279), (271, 280), (271, 281), (271, 282), (271, 283), (271, 284), (271, 286), (271, 287), (271, 288), (271, 289), (271, 290), (271, 291), (271, 292), (271, 293), (271, 294), (271, 295), (271, 296), (271, 297), (271, 298), (271, 299), (271, 300), (271, 302), (304, 305), (304, 335), (305, 341), (306, 307), (306, 341), (307, 308), (308, 309), (309, 310), (310, 311), (311, 312), (312, 313), (313, 314), (314, 315), (315, 316), (316, 317), (317, 318), (318, 319), (319, 320), (320, 321), (321, 339), (322, 323), (322, 340), (323, 324), (324, 325), (325, 326), (326, 327), (327, 328), (328, 329), (329, 330), (330, 331), (331, 338), (332, 333), (332, 337), (333, 334), (334, 335), (337, 338), (339, 340), (342, 347), (343, 347), (345, 347), (346, 347), (347, 348), (347, 349), (347, 350), (347, 352), (347, 353), (347, 354), (347, 355), (347, 356), (347, 357), (347, 358), (347, 359), (347, 360), (347, 362), (347, 363), (347, 364), (347, 365), (347, 366), (347, 367), (347, 368), (347, 369), (347, 370), (347, 371), (347, 372), (347, 373), (347, 374), (347, 375), (347, 376), (347, 378), (380, 381), (380, 411), (381, 417), (382, 383), (382, 417), (383, 384), (384, 385), (385, 386), (386, 387), (387, 388), (388, 389), (389, 390), (390, 391), (391, 392), (392, 393), (393, 394), (394, 395), (395, 396), (396, 397), (397, 415), (398, 399), (398, 416), (399, 400), (400, 401), (401, 402), (402, 403), (403, 404), (404, 405), (405, 406), (406, 407), (407, 414), (408, 409), (408, 413), (409, 410), (410, 411), (413, 414), (415, 416), (418, 423), (419, 423), (421, 423), (422, 423), (423, 424), (423, 425), (423, 426), (423, 428), (423, 429), (423, 430), (423, 431), (423, 432), (423, 433), (423, 434), (423, 435), (423, 436), (423, 438), (423, 439), (423, 440), (423, 441), (423, 442), (423, 443), (423, 444), (423, 445), (423, 446), (423, 447), (423, 448), (423, 449), (423, 450), (423, 451), (423, 452), (423, 454)])
me_cylinder_005.attributes.new('sharp_edge', 'BOOLEAN', 'EDGE').data.foreach_set('value', [ (min(e.vertices), max(e.vertices)) in _k for e in me_cylinder_005.edges])
me_cylinder_005.materials.append(mat_bars_wood)
me_cylinder_005.use_remesh_preserve_volume = False
me_cylinder_005.use_remesh_preserve_attributes = False
me_cylinder_005.use_mirror_vertex_groups = False
me_cylinder_005.update()
me_plane_018 = bpy.data.meshes.new('Plane.018')
me_plane_018.from_pydata([(0.9925, 1.862, 0.1042), (0.9992, -1.597, -0.0124), (-1.001, -1.819, -0.017), (-1.01, 1.807, -0.02426), (0.9986, 5.856, 0.1826), (1.004, 2.441, 0.07608), (-0.9985, 2.229, 0.06991), (-1.006, 5.814, 0.05207), (1.023, 9.725, 0.2619), (1.029, 6.613, 0.1554), (-0.9708, 7.027, 0.166), (-0.9789, 10.3, 0.1482), (1.034, 14.64, 0.3726), (1.048, 11.61, 0.2569), (-0.9513, 10.73, 0.2325), (-0.967, 13.91, 0.2244), (2.87, 13.21, -0.123), (2.874, 10.65, -0.2294), (0.8769, 11.17, 0.1704), (0.8698, 13.86, 0.1531), (2.867, 9.164, -0.2168), (2.867, 6.398, -0.3161), (0.8709, 7.603, 0.1036), (0.8681, 10.51, 0.0789), (2.824, 5.663, -0.28), (2.839, 2.751, -0.3808), (0.8412, 1.428, -0.01363), (0.8227, 4.492, -0.03696), (2.824, 1.109, -0.3706), (2.831, -1.445, -0.4706), (0.8332, -1.557, -0.07822), (0.8224, 1.13, -0.1023)], [], [(0, 3, 2, 1), (4, 7, 6, 5), (8, 11, 10, 9), (12, 15, 14, 13), (16, 19, 18, 17), (20, 23, 22, 21), (24, 27, 26, 25), (28, 31, 30, 29)])
me_plane_018.materials.append(mat_roof_wood_dark)
me_plane_018.use_remesh_preserve_volume = False
me_plane_018.use_remesh_preserve_attributes = False
me_plane_018.use_mirror_vertex_groups = False
me_plane_018.update()
me_plane_017 = bpy.data.meshes.new('Plane.017')
me_plane_017.from_pydata([(1.409, -52.37, -0.4212), (1.415, -55.1, -0.4392), (-0.5806, -56.67, -0.4182), (-0.5904, -53.98, -0.445), (1.425, -53.05, -0.6372), (1.431, -55.78, -0.6551), (-0.5734, -56.66, -0.6444), (-0.5832, -53.98, -0.6712), (1.843, -108.9, -0.7853), (1.849, -111.7, -0.8032), (-0.155, -113.5, -0.7615), (-0.1648, -110.8, -0.7882), (1.859, -109.6, -1.001), (1.865, -112.3, -1.019), (-0.1479, -113.5, -0.9877), (-0.1577, -110.8, -1.014), (0.4348, 3.288, -0.07615), (0.441, 0.5564, -0.09409), (-1.0, -1.0, 0.0), (-1.01, 1.688, -0.02674), (0.4509, 2.615, -0.2921), (0.457, -0.1167, -0.3101), (-0.9929, -0.9969, -0.2262), (-1.003, 1.691, -0.253), (0.2577, -2.489, 4.34), (0.2639, -5.221, 4.322), (-1.091, -4.199, 4.197), (-1.101, -1.511, 4.171), (0.2738, -3.162, 4.124), (0.2799, -5.894, 4.106), (-1.084, -4.196, 3.971), (-1.094, -1.508, 3.944), (1.755, -112.0, 3.401), (1.762, -114.7, 3.384), (-0.2465, -116.7, 3.436), (-0.2563, -114.0, 3.409), (1.772, -112.7, 3.185), (1.778, -115.4, 3.168), (-0.2393, -116.7, 3.21), (-0.2491, -114.0, 3.183), (1.324, -56.87, 3.856), (1.33, -59.6, 3.838), (-0.672, -59.87, 3.779), (-0.6818, -57.18, 3.752), (1.34, -57.54, 3.64), (1.347, -60.27, 3.622), (-0.6649, -59.86, 3.553), (-0.6747, -57.18, 3.526)], [], [(0, 3, 2, 1), (6, 7, 4, 5), (3, 0, 4, 7), (1, 2, 6, 5), (0, 1, 5, 4), (2, 3, 7, 6), (8, 11, 10, 9), (14, 15, 12, 13), (11, 8, 12, 15), (9, 10, 14, 13), (8, 9, 13, 12), (10, 11, 15, 14), (16, 19, 18, 17), (22, 23, 20, 21), (19, 16, 20, 23), (17, 18, 22, 21), (16, 17, 21, 20), (18, 19, 23, 22), (24, 27, 26, 25), (30, 31, 28, 29), (27, 24, 28, 31), (25, 26, 30, 29), (24, 25, 29, 28), (26, 27, 31, 30), (32, 35, 34, 33), (38, 39, 36, 37), (35, 32, 36, 39), (33, 34, 38, 37), (32, 33, 37, 36), (34, 35, 39, 38), (40, 43, 42, 41), (46, 47, 44, 45), (43, 40, 44, 47), (41, 42, 46, 45), (40, 41, 45, 44), (42, 43, 47, 46)])
me_plane_017.materials.append(mat_legs)
me_plane_017.use_remesh_preserve_volume = False
me_plane_017.use_remesh_preserve_attributes = False
me_plane_017.use_mirror_vertex_groups = False
me_plane_017.update()
me_plane_008 = bpy.data.meshes.new('Plane.008')
me_plane_008.from_pydata([(2.871, 13.55, -0.1159), (2.874, 10.15, -0.2399), (0.8762, 10.67, 0.1599), (0.8703, 14.24, 0.161), (2.865, 9.64, -0.2066), (2.867, 6.188, -0.3205), (0.8697, 7.115, 0.09355), (0.8644, 10.74, 0.08396), (2.827, 5.863, -0.2183), (2.838, 2.497, -0.354), (0.8384, 1.447, -0.07122), (0.8239, 5.0, -0.05799), (2.824, 1.243, -0.3718), (2.83, -2.177, -0.4881), (0.8318, -2.366, -0.09106), (0.8228, 1.219, -0.09812)], [], [(0, 3, 2, 1), (4, 7, 6, 5), (8, 11, 10, 9), (12, 15, 14, 13)])
me_plane_008.materials.append(mat_roof_wood_dark)
me_plane_008.use_remesh_preserve_volume = False
me_plane_008.use_remesh_preserve_attributes = False
me_plane_008.use_mirror_vertex_groups = False
me_plane_008.update()
me_plane_014 = bpy.data.meshes.new('Plane.014')
me_plane_014.from_pydata([(0.8953, -153.5, -1.095), (0.8953, -156.1, -1.193), (-1.095, -149.9, -1.145), (-1.097, -147.2, -1.171)], [], [(0, 3, 2, 1)])
me_plane_014.materials.append(mat_roof_wood_dark)
me_plane_014.use_remesh_preserve_volume = False
me_plane_014.use_remesh_preserve_attributes = False
me_plane_014.use_mirror_vertex_groups = False
me_plane_014.update()
me_plane_025 = bpy.data.meshes.new('Plane.025')
me_plane_025.from_pydata([(1.457, -52.05, -0.5569), (1.463, -54.78, -0.5748), (-0.5806, -56.67, -0.4182), (-0.5904, -53.98, -0.445), (1.473, -52.72, -0.7728), (1.48, -55.46, -0.7908), (-0.5734, -56.66, -0.6444), (-0.5832, -53.98, -0.6712), (1.797, -109.1, -0.5191), (1.803, -111.9, -0.537), (-0.155, -113.5, -0.7615), (-0.1648, -110.8, -0.7882), (1.813, -109.8, -0.7351), (1.819, -112.6, -0.753), (-0.1479, -113.5, -0.9877), (-0.1577, -110.8, -1.014), (1.736, -112.4, 3.681), (1.742, -115.1, 3.663), (-0.2465, -116.7, 3.436), (-0.2563, -114.0, 3.409), (1.752, -113.1, 3.465), (1.758, -115.8, 3.447), (-0.2393, -116.7, 3.21), (-0.2491, -114.0, 3.183), (1.315, -56.13, 3.891), (1.321, -58.86, 3.873), (-0.672, -59.87, 3.779), (-0.6818, -57.18, 3.752), (1.331, -56.8, 3.675), (1.337, -59.53, 3.657), (-0.6649, -59.86, 3.553), (-0.6747, -57.18, 3.526)], [], [(0, 3, 2, 1), (6, 7, 4, 5), (3, 0, 4, 7), (1, 2, 6, 5), (0, 1, 5, 4), (2, 3, 7, 6), (8, 11, 10, 9), (14, 15, 12, 13), (11, 8, 12, 15), (9, 10, 14, 13), (8, 9, 13, 12), (10, 11, 15, 14), (16, 19, 18, 17), (22, 23, 20, 21), (19, 16, 20, 23), (17, 18, 22, 21), (16, 17, 21, 20), (18, 19, 23, 22), (24, 27, 26, 25), (30, 31, 28, 29), (27, 24, 28, 31), (25, 26, 30, 29), (24, 25, 29, 28), (26, 27, 31, 30)])
me_plane_025.materials.append(mat_legs_reflection)
me_plane_025.use_remesh_preserve_volume = False
me_plane_025.use_remesh_preserve_attributes = False
me_plane_025.use_mirror_vertex_groups = False
me_plane_025.update()
me_plane_024 = bpy.data.meshes.new('Plane.024')
me_plane_024.from_pydata([(1.457, -52.05, -0.5569), (1.463, -54.78, -0.5748), (-0.5806, -56.67, -0.4182), (-0.5904, -53.98, -0.445), (1.473, -52.72, -0.7728), (1.48, -55.46, -0.7908), (-0.5734, -56.66, -0.6444), (-0.5832, -53.98, -0.6712), (1.315, -56.13, 3.891), (1.321, -58.86, 3.873), (-0.672, -59.87, 3.779), (-0.6818, -57.18, 3.752), (1.331, -56.8, 3.675), (1.337, -59.53, 3.657), (-0.6649, -59.86, 3.553), (-0.6747, -57.18, 3.526)], [], [(0, 3, 2, 1), (6, 7, 4, 5), (3, 0, 4, 7), (1, 2, 6, 5), (0, 1, 5, 4), (2, 3, 7, 6), (8, 11, 10, 9), (14, 15, 12, 13), (11, 8, 12, 15), (9, 10, 14, 13), (8, 9, 13, 12), (10, 11, 15, 14)])
me_plane_024.materials.append(mat_legs_reflection)
me_plane_024.use_remesh_preserve_volume = False
me_plane_024.use_remesh_preserve_attributes = False
me_plane_024.use_mirror_vertex_groups = False
me_plane_024.update()
me_plane_026 = bpy.data.meshes.new('Plane.026')
me_plane_026.from_pydata([(1.0, 1.0, 0.0), (1.0, -1.0, 0.0), (-1.0, -1.0, 0.0), (-1.0, 1.0, 0.0)], [], [(0, 3, 2, 1)])
me_plane_026.use_remesh_preserve_volume = False
me_plane_026.use_remesh_preserve_attributes = False
me_plane_026.use_mirror_vertex_groups = False
me_plane_026.update()
me_plane_030 = bpy.data.meshes.new('Plane.030')
me_plane_030.from_pydata([(-0.2491, -114.0, 3.183), (-0.2393, -116.7, 3.21), (1.758, -115.8, 3.447), (1.752, -113.1, 3.465), (-0.2563, -114.0, 3.409), (-0.2465, -116.7, 3.436), (1.742, -115.1, 3.663), (1.736, -112.4, 3.681), (-0.1577, -110.8, -1.014), (-0.1479, -113.5, -0.9877), (1.819, -112.6, -0.753), (1.813, -109.8, -0.7351), (-0.1648, -110.8, -0.7882), (-0.155, -113.5, -0.7615), (1.803, -111.9, -0.537), (1.797, -109.1, -0.5191)], [], [(0, 1, 5, 4), (7, 6, 2, 3), (6, 5, 1, 2), (3, 0, 4, 7), (1, 0, 3, 2), (7, 4, 5, 6), (13, 12, 8, 9), (15, 14, 10, 11), (14, 13, 9, 10), (12, 15, 11, 8), (9, 8, 11, 10), (15, 12, 13, 14)])
me_plane_030.materials.append(mat_legs_reflection)
me_plane_030.use_remesh_preserve_volume = False
me_plane_030.use_remesh_preserve_attributes = False
me_plane_030.use_mirror_vertex_groups = False
me_plane_030.update()
me_plane_028 = bpy.data.meshes.new('Plane.028')
me_plane_028.from_pydata([(-0.9617, 14.97, 0.2462), (-0.9558, 11.99, 0.2595), (1.044, 11.37, 0.2522), (1.04, 14.2, 0.3628), (-0.9634, 11.54, 0.1706), (-0.962, 8.352, 0.1909), (1.036, 6.968, 0.1621), (1.036, 9.998, 0.2663), (-1.009, 5.511, 0.04731), (-0.9917, 2.205, 0.06995), (1.008, 3.561, 0.09783), (0.9931, 6.708, 0.1997), (-1.01, 1.9, -0.02234), (-1.0, -1.33, -0.006859), (0.9997, -1.202, -0.004199), (0.9925, 1.875, 0.1045)], [], [(3, 0, 1, 2), (7, 4, 5, 6), (11, 8, 9, 10), (15, 12, 13, 14)])
me_plane_028.materials.append(mat_roof_wood_dark)
me_plane_028.use_remesh_preserve_volume = False
me_plane_028.use_remesh_preserve_attributes = False
me_plane_028.use_mirror_vertex_groups = False
me_plane_028.update()
me_plane_020 = bpy.data.meshes.new('Plane.020')
me_plane_020.from_pydata([(1.457, -52.05, -0.5569), (1.463, -54.78, -0.5748), (-0.5806, -56.67, -0.4182), (-0.5904, -53.98, -0.445), (1.473, -52.72, -0.7728), (1.48, -55.46, -0.7908), (-0.5734, -56.66, -0.6444), (-0.5832, -53.98, -0.6712), (1.315, -56.13, 3.891), (1.321, -58.86, 3.873), (-0.672, -59.87, 3.779), (-0.6818, -57.18, 3.752), (1.331, -56.8, 3.675), (1.337, -59.53, 3.657), (-0.6649, -59.86, 3.553), (-0.6747, -57.18, 3.526)], [], [(0, 3, 2, 1), (6, 7, 4, 5), (3, 0, 4, 7), (1, 2, 6, 5), (0, 1, 5, 4), (2, 3, 7, 6), (8, 11, 10, 9), (14, 15, 12, 13), (11, 8, 12, 15), (9, 10, 14, 13), (8, 9, 13, 12), (10, 11, 15, 14)])
me_plane_020.materials.append(mat_legs)
me_plane_020.use_remesh_preserve_volume = False
me_plane_020.use_remesh_preserve_attributes = False
me_plane_020.use_mirror_vertex_groups = False
me_plane_020.update()
me_cylinder_014 = bpy.data.meshes.new('Cylinder.014')
me_cylinder_014.from_pydata([(-0.7062, 3.057, -0.6572), (-0.5111, 3.03, -0.657), (-0.3235, 2.981, -0.6567), (-0.163, 2.86, -0.6565), (0.0007995, 2.765, -0.656), (0.1251, 2.613, -0.6556), (0.1968, 2.445, -0.6553), (0.2743, 2.253, -0.6547), (0.2935, 2.058, -0.6543), (0.2742, 1.863, -0.6539), (0.2173, 1.676, -0.6535), (0.1248, 1.503, -0.6532), (-0.05627, 1.319, -0.6538), (-0.1511, 1.227, -0.6528), (-0.328, 1.147, -0.6527), (-0.5116, 1.078, -0.6527), (-0.7028, 1.09, -0.6527), (-0.9017, 1.078, -0.653), (-1.112, 1.143, -0.6536), (-1.262, 1.227, -0.6536), (-1.383, 1.39, -0.6535), (-1.523, 1.526, -0.6542), (-1.604, 1.683, -0.6545), (-1.687, 1.863, -0.6553), (-1.706, 2.058, -0.6558), (-1.664, 2.249, -0.6559), (-1.645, 2.358, -0.6565), (-1.553, 2.531, -0.6568), (-1.393, 2.801, -0.6569), (-1.262, 2.889, -0.6572), (-1.089, 2.981, -0.6573), (-0.9013, 3.038, -0.6573), (-0.7064, 2.058, -0.655), (-1.457, 2.733, -0.6568), (-1.331, 2.521, -0.6565), (-0.9916, 1.118, -0.6531), (-1.052, 1.165, -0.6532), (-0.4296, 2.973, -0.657), (0.01512, 1.677, -2.644), (-0.6073, -0.1302, -2.64), (-0.5469, -0.1776, -2.64), (-1.046, 1.345, -2.64), (-1.032, 1.391, -2.644), (-0.2617, 0.7624, -2.642), (-0.4565, 1.742, -2.644), (-0.6441, 1.686, -2.644), (-0.817, 1.593, -2.644), (-0.9686, 1.469, -2.644), (-1.093, 1.317, -2.643), (-1.185, 1.145, -2.643), (-1.22, 0.9532, -2.642), (-1.262, 0.7622, -2.642), (-1.242, 0.5672, -2.642), (-1.159, 0.3874, -2.641), (-1.078, 0.23, -2.641), (-0.9386, 0.09409, -2.64), (-0.8174, -0.06861, -2.64), (-0.6676, -0.1531, -2.64), (-0.457, -0.2177, -2.64), (-0.2581, -0.2052, -2.639), (-0.06687, -0.2176, -2.639), (0.1167, -0.1486, -2.639), (0.2936, -0.06834, -2.639), (0.3885, 0.02311, -2.64), (0.5696, 0.2074, -2.64), (0.662, 0.3802, -2.64), (0.719, 0.5677, -2.64), (0.7382, 0.7626, -2.641), (0.7191, 0.9576, -2.641), (0.6415, 1.149, -2.642), (0.5698, 1.318, -2.642), (0.4455, 1.469, -2.643), (0.2817, 1.564, -2.643), (0.1212, 1.686, -2.643), (-0.06638, 1.734, -2.644), (-0.2615, 1.762, -2.644), (-7.596, 23.13, -0.833), (-7.401, 23.1, -0.8328), (-7.213, 23.05, -0.8324), (-7.053, 22.93, -0.8321), (-6.889, 22.84, -0.8316), (-6.765, 22.69, -0.8311), (-6.693, 22.52, -0.8307), (-6.616, 22.33, -0.83), (-6.597, 22.13, -0.8295), (-6.616, 21.94, -0.829), (-6.673, 21.75, -0.8286), (-6.765, 21.58, -0.8282), (-6.946, 21.39, -0.8288), (-7.041, 21.3, -0.8278), (-7.218, 21.22, -0.8277), (-7.402, 21.15, -0.8277), (-7.593, 21.16, -0.8277), (-7.792, 21.15, -0.828), (-8.002, 21.22, -0.8286), (-8.152, 21.3, -0.8287), (-8.273, 21.46, -0.8287), (-8.413, 21.6, -0.8295), (-8.494, 21.76, -0.8299), (-8.577, 21.94, -0.8308), (-8.596, 22.13, -0.8313), (-8.554, 22.32, -0.8315), (-8.535, 22.43, -0.8322), (-8.443, 22.6, -0.8325), (-8.283, 22.87, -0.8327), (-8.152, 22.96, -0.833), (-7.979, 23.05, -0.8331), (-7.791, 23.11, -0.8331), (-7.596, 22.13, -0.8304), (-8.347, 22.81, -0.8326), (-8.221, 22.59, -0.8322), (-7.882, 21.19, -0.8281), (-7.942, 21.24, -0.8283), (-7.32, 23.05, -0.8327), (-6.793, 21.51, -2.819), (-7.416, 19.71, -2.814), (-7.356, 19.66, -2.814), (-7.854, 21.18, -2.815), (-7.841, 21.23, -2.819), (-7.07, 20.6, -2.816), (-7.265, 21.58, -2.819), (-7.453, 21.52, -2.819), (-7.626, 21.43, -2.819), (-7.777, 21.3, -2.819), (-7.901, 21.15, -2.819), (-7.994, 20.98, -2.818), (-8.028, 20.79, -2.817), (-8.07, 20.6, -2.817), (-8.051, 20.4, -2.817), (-7.968, 20.22, -2.816), (-7.887, 20.07, -2.815), (-7.747, 19.93, -2.815), (-7.626, 19.77, -2.815), (-7.476, 19.68, -2.815), (-7.266, 19.62, -2.814), (-7.067, 19.63, -2.814), (-6.876, 19.62, -2.814), (-6.692, 19.69, -2.814), (-6.515, 19.77, -2.814), (-6.42, 19.86, -2.815), (-6.239, 20.04, -2.814), (-6.147, 20.22, -2.815), (-6.09, 20.4, -2.815), (-6.07, 20.6, -2.815), (-6.09, 20.79, -2.816), (-6.167, 20.98, -2.817), (-6.239, 21.15, -2.817), (-6.363, 21.3, -2.818), (-6.527, 21.4, -2.818), (-6.687, 21.52, -2.818), (-6.875, 21.57, -2.819), (-7.07, 21.6, -2.819)], [], [(1, 0, 32), (32, 3, 2), (32, 4, 3), (32, 5, 4), (32, 6, 5), (32, 7, 6), (32, 8, 7), (32, 9, 8), (32, 10, 9), (32, 11, 10), (32, 12, 11), (32, 13, 12), (32, 14, 13), (32, 15, 14), (32, 16, 15), (32, 17, 16), (32, 19, 18), (32, 20, 19), (32, 21, 20), (32, 22, 21), (32, 23, 22), (32, 24, 23), (32, 25, 24), (32, 26, 25), (32, 27, 26), (32, 29, 28), (32, 30, 29), (32, 31, 30), (32, 0, 31), (28, 33, 32), (33, 34, 32), (34, 27, 32), (35, 17, 32), (18, 36, 32), (36, 35, 32), (2, 37, 32), (37, 1, 32), (37, 2, 73, 38), (1, 37, 38, 74), (35, 36, 39, 40), (36, 18, 57, 39), (17, 35, 40, 58), (27, 34, 41, 48), (34, 33, 42, 41), (33, 28, 47, 42), (31, 0, 75, 44), (30, 31, 44, 45), (29, 30, 45, 46), (28, 29, 46, 47), (26, 27, 48, 49), (25, 26, 49, 50), (24, 25, 50, 51), (23, 24, 51, 52), (22, 23, 52, 53), (21, 22, 53, 54), (20, 21, 54, 55), (19, 20, 55, 56), (18, 19, 56, 57), (16, 17, 58, 59), (15, 16, 59, 60), (14, 15, 60, 61), (13, 14, 61, 62), (12, 13, 62, 63), (11, 12, 63, 64), (10, 11, 64, 65), (9, 10, 65, 66), (8, 9, 66, 67), (7, 8, 67, 68), (6, 7, 68, 69), (5, 6, 69, 70), (4, 5, 70, 71), (3, 4, 71, 72), (2, 3, 72, 73), (0, 1, 74, 75), (75, 74, 43), (73, 72, 43), (72, 71, 43), (71, 70, 43), (70, 69, 43), (69, 68, 43), (68, 67, 43), (67, 66, 43), (66, 65, 43), (65, 64, 43), (64, 63, 43), (63, 62, 43), (62, 61, 43), (61, 60, 43), (60, 59, 43), (59, 58, 43), (57, 56, 43), (56, 55, 43), (55, 54, 43), (54, 53, 43), (53, 52, 43), (52, 51, 43), (51, 50, 43), (50, 49, 43), (49, 48, 43), (47, 46, 43), (46, 45, 43), (45, 44, 43), (44, 75, 43), (43, 42, 47), (43, 41, 42), (43, 48, 41), (43, 58, 40), (43, 39, 57), (43, 40, 39), (43, 38, 73), (43, 74, 38), (77, 76, 108), (108, 79, 78), (108, 80, 79), (108, 81, 80), (108, 82, 81), (108, 83, 82), (108, 84, 83), (108, 85, 84), (108, 86, 85), (108, 87, 86), (108, 88, 87), (108, 89, 88), (108, 90, 89), (108, 91, 90), (108, 92, 91), (108, 93, 92), (108, 95, 94), (108, 96, 95), (108, 97, 96), (108, 98, 97), (108, 99, 98), (108, 100, 99), (108, 101, 100), (108, 102, 101), (108, 103, 102), (108, 105, 104), (108, 106, 105), (108, 107, 106), (108, 76, 107), (104, 109, 108), (109, 110, 108), (110, 103, 108), (111, 93, 108), (94, 112, 108), (112, 111, 108), (78, 113, 108), (113, 77, 108), (113, 78, 149, 114), (77, 113, 114, 150), (111, 112, 115, 116), (112, 94, 133, 115), (93, 111, 116, 134), (103, 110, 117, 124), (110, 109, 118, 117), (109, 104, 123, 118), (107, 76, 151, 120), (106, 107, 120, 121), (105, 106, 121, 122), (104, 105, 122, 123), (102, 103, 124, 125), (101, 102, 125, 126), (100, 101, 126, 127), (99, 100, 127, 128), (98, 99, 128, 129), (97, 98, 129, 130), (96, 97, 130, 131), (95, 96, 131, 132), (94, 95, 132, 133), (92, 93, 134, 135), (91, 92, 135, 136), (90, 91, 136, 137), (89, 90, 137, 138), (88, 89, 138, 139), (87, 88, 139, 140), (86, 87, 140, 141), (85, 86, 141, 142), (84, 85, 142, 143), (83, 84, 143, 144), (82, 83, 144, 145), (81, 82, 145, 146), (80, 81, 146, 147), (79, 80, 147, 148), (78, 79, 148, 149), (76, 77, 150, 151), (151, 150, 119), (149, 148, 119), (148, 147, 119), (147, 146, 119), (146, 145, 119), (145, 144, 119), (144, 143, 119), (143, 142, 119), (142, 141, 119), (141, 140, 119), (140, 139, 119), (139, 138, 119), (138, 137, 119), (137, 136, 119), (136, 135, 119), (135, 134, 119), (133, 132, 119), (132, 131, 119), (131, 130, 119), (130, 129, 119), (129, 128, 119), (128, 127, 119), (127, 126, 119), (126, 125, 119), (125, 124, 119), (123, 122, 119), (122, 121, 119), (121, 120, 119), (120, 151, 119), (119, 118, 123), (119, 117, 118), (119, 124, 117), (119, 134, 116), (119, 115, 133), (119, 116, 115), (119, 114, 149), (119, 150, 114)])
me_cylinder_014.polygons.foreach_set('use_smooth', [True] * 222)
_k = set([(0, 1), (0, 31), (1, 37), (2, 3), (2, 37), (3, 4), (4, 5), (5, 6), (6, 7), (7, 8), (8, 9), (9, 10), (10, 11), (11, 12), (12, 13), (13, 14), (14, 15), (15, 16), (16, 17), (17, 35), (18, 19), (18, 36), (19, 20), (20, 21), (21, 22), (22, 23), (23, 24), (24, 25), (25, 26), (26, 27), (27, 34), (28, 29), (28, 33), (29, 30), (30, 31), (33, 34), (35, 36), (38, 43), (39, 43), (41, 43), (42, 43), (43, 44), (43, 45), (43, 46), (43, 48), (43, 49), (43, 50), (43, 51), (43, 52), (43, 53), (43, 54), (43, 55), (43, 56), (43, 58), (43, 59), (43, 60), (43, 61), (43, 62), (43, 63), (43, 64), (43, 65), (43, 66), (43, 67), (43, 68), (43, 69), (43, 70), (43, 71), (43, 72), (43, 74), (76, 77), (76, 107), (77, 113), (78, 79), (78, 113), (79, 80), (80, 81), (81, 82), (82, 83), (83, 84), (84, 85), (85, 86), (86, 87), (87, 88), (88, 89), (89, 90), (90, 91), (91, 92), (92, 93), (93, 111), (94, 95), (94, 112), (95, 96), (96, 97), (97, 98), (98, 99), (99, 100), (100, 101), (101, 102), (102, 103), (103, 110), (104, 105), (104, 109), (105, 106), (106, 107), (109, 110), (111, 112), (114, 119), (115, 119), (117, 119), (118, 119), (119, 120), (119, 121), (119, 122), (119, 124), (119, 125), (119, 126), (119, 127), (119, 128), (119, 129), (119, 130), (119, 131), (119, 132), (119, 134), (119, 135), (119, 136), (119, 137), (119, 138), (119, 139), (119, 140), (119, 141), (119, 142), (119, 143), (119, 144), (119, 145), (119, 146), (119, 147), (119, 148), (119, 150)])
me_cylinder_014.attributes.new('sharp_edge', 'BOOLEAN', 'EDGE').data.foreach_set('value', [ (min(e.vertices), max(e.vertices)) in _k for e in me_cylinder_014.edges])
me_cylinder_014.materials.append(mat_bars_wood)
me_cylinder_014.use_remesh_preserve_volume = False
me_cylinder_014.use_remesh_preserve_attributes = False
me_cylinder_014.use_mirror_vertex_groups = False
me_cylinder_014.update()

# ---- objects
ob_roof_014 = bpy.data.objects.new('roof.014', me_plane_031)
ob_roof_012 = bpy.data.objects.new('roof.012', me_plane_029)
ob_right_002 = bpy.data.objects.new('right.002', me_cylinder_006)
ob_roof_009 = bpy.data.objects.new('roof.009', me_plane_027)
ob_plane = bpy.data.objects.new('Plane', me_plane)
ob_roof_005 = bpy.data.objects.new('roof.005', me_plane_023)
ob_roof_004 = bpy.data.objects.new('roof.004', me_plane_021)
ob_empty = bpy.data.objects.new('Empty', None)
ob_camera = bpy.data.objects.new('Camera', cam_camera)
ob_spot = bpy.data.objects.new('Spot', light_shadow)
ob_hemi = bpy.data.objects.new('Hemi', light_hemi)
ob_sun = bpy.data.objects.new('Sun', light_sun)
ob_roof_002 = bpy.data.objects.new('roof.002', me_plane_019)
ob_right_000 = bpy.data.objects.new('right.000', me_cylinder_005)
ob_roof_001 = bpy.data.objects.new('roof.001', me_plane_018)
ob_roof_000 = bpy.data.objects.new('roof.000', me_plane_017)
ob_roof_008 = bpy.data.objects.new('roof.008', me_plane_008)
ob_roof_011 = bpy.data.objects.new('roof.011', me_plane_014)
ob_roof_007 = bpy.data.objects.new('roof.007', me_plane_025)
ob_roof_006 = bpy.data.objects.new('roof.006', me_plane_024)
ob_plane_001 = bpy.data.objects.new('Plane.001', me_plane_026)
ob_roof_013 = bpy.data.objects.new('roof.013', me_plane_030)
ob_roof_010 = bpy.data.objects.new('roof.010', me_plane_028)
ob_roof_003 = bpy.data.objects.new('roof.003', me_plane_020)
ob_right_001 = bpy.data.objects.new('right.001', me_cylinder_014)

# ---- transforms, parenting, visibility, modifiers, constraints
ob_roof_014.location = (6.416, -0.7241, 0.3306)
ob_roof_014.rotation_euler = (-0.07639, 0.02234, 4.733)
ob_roof_014.scale = (2.823, 0.08814, 0.8826)
ob_roof_014.lineart.crease_threshold = 0.0
_m = ob_roof_014.modifiers.new('Solidify', 'SOLIDIFY')
_m.thickness = 0.2264
_m.nonmanifold_thickness_mode = 'FIXED'
_m.nonmanifold_merge_threshold = 0.0003
ob_roof_012.location = (6.416, -0.7241, 0.3306)
ob_roof_012.rotation_euler = (-0.07639, 0.02234, 4.733)
ob_roof_012.scale = (2.823, 0.08814, 0.8826)
ob_roof_012.lineart.crease_threshold = 0.0
_m = ob_roof_012.modifiers.new('Solidify', 'SOLIDIFY')
_m.thickness = 0.2264
_m.nonmanifold_thickness_mode = 'FIXED'
_m.nonmanifold_merge_threshold = 0.0003
ob_right_002.location = (3.896, -2.923, 0.02069)
ob_right_002.rotation_euler = (-1.571, 1.24, -1.571)
ob_right_002.scale = (0.1868, 0.1868, 3.228)
ob_right_002.lineart.crease_threshold = 0.0
_m = ob_right_002.modifiers.new('EdgeSplit', 'EDGE_SPLIT')
ob_roof_009.location = (-7.458, -2.941, -0.06137)
ob_roof_009.rotation_euler = (1.212, 1.651, 9.103)
ob_roof_009.scale = (1.858, 0.1211, 1.202)
ob_roof_009.lineart.crease_threshold = 0.0
ob_plane.location = (-5.476, -1.463, -2.732)
ob_plane.scale = (50.53, 22.98, 2.442)
ob_plane.lineart.crease_threshold = 0.0
ob_roof_005.location = (-19.97, -1.574, 0.0866)
ob_roof_005.rotation_euler = (0.7504, 1.604, 8.68)
ob_roof_005.scale = (1.858, 0.1211, 1.202)
ob_roof_005.lineart.crease_threshold = 0.0
ob_roof_004.location = (-17.61, 0.2906, 0.4359)
ob_roof_004.rotation_euler = (-0.07571, 0.05565, 9.445)
ob_roof_004.scale = (4.164, 0.2427, 0.8998)
ob_roof_004.lineart.crease_threshold = 0.0
_m = ob_roof_004.modifiers.new('Solidify', 'SOLIDIFY')
_m.thickness = 0.0914
_m.nonmanifold_thickness_mode = 'FIXED'
_m.nonmanifold_merge_threshold = 0.0003
ob_empty.location = (0.3606, -0.881, 2.814)
ob_empty.rotation_euler = (0.0, -0.0, 1.571)
ob_empty.empty_image_offset = (0.0, 0.0)
ob_empty.lineart.crease_threshold = 0.0
ob_camera.parent = ob_empty
ob_camera.matrix_parent_inverse = Matrix(((1.0, 0.0, 0.0, -0.3606), (0.0, 1.0, 0.0, 0.881), (0.0, 0.0, 1.0, -2.814), (0.0, 0.0, 0.0, 1.0)))
ob_camera.location = (26.71, -21.98, 21.19)
ob_camera.rotation_euler = (1.047, 2.98e-08, 0.7854)
ob_camera.scale = (3819.0, 42.43, 1.0)
ob_camera.lock_rotations_4d = False
ob_camera.empty_display_type = 'ARROWS'
ob_camera.color = (0.0, 0.0, 0.0, 0.0)
ob_camera.display_type = 'WIRE'
ob_camera.lineart.crease_threshold = 0.0
ob_spot.parent = ob_camera
ob_spot.matrix_parent_inverse = Matrix(((0.0001852, 0.0001852, -5.912e-12, 0.0004504), (-0.008332, 0.008332, 0.02041, 0.01606), (0.6124, -0.6124, 0.5, -40.92), (0.0, 0.0, 0.0, 1.0)))
ob_spot.location = (7.831, -19.08, 30.24)
ob_spot.rotation_euler = (0.6038, 0.3719, 0.04523)
ob_spot.scale = (1.252, 1.252, 1.252)
ob_spot.lineart.crease_threshold = 0.0
ob_hemi.location = (0.0, 0.0, -15.0)
ob_hemi.rotation_euler = (3.142, -0.0, 3.142)
ob_hemi.lineart.crease_threshold = 0.0
ob_sun.location = (-1.853, 0.0, 24.21)
ob_sun.lineart.crease_threshold = 0.0
ob_roof_002.location = (-13.85, -1.303, 0.3306)
ob_roof_002.rotation_euler = (-0.07639, 0.02234, 7.874)
ob_roof_002.scale = (2.823, 0.08814, 0.8826)
ob_roof_002.lineart.crease_threshold = 0.0
_m = ob_roof_002.modifiers.new('Solidify', 'SOLIDIFY')
_m.thickness = 0.2264
_m.nonmanifold_thickness_mode = 'FIXED'
_m.nonmanifold_merge_threshold = 0.0003
ob_right_000.location = (-11.33, 0.8967, 0.02069)
ob_right_000.rotation_euler = (-1.571, 1.24, 1.571)
ob_right_000.scale = (0.1868, 0.1868, 3.228)
ob_right_000.lineart.crease_threshold = 0.0
_m = ob_right_000.modifiers.new('EdgeSplit', 'EDGE_SPLIT')
ob_roof_001.location = (-3.689, 0.2906, 0.5621)
ob_roof_001.rotation_euler = (-0.07735, -0.02484, 9.445)
ob_roof_001.scale = (3.755, 0.2427, 0.8998)
ob_roof_001.lineart.crease_threshold = 0.0
_m = ob_roof_001.modifiers.new('Solidify', 'SOLIDIFY')
_m.thickness = 0.0914
_m.nonmanifold_thickness_mode = 'FIXED'
_m.nonmanifold_merge_threshold = 0.0003
ob_roof_000.location = (-14.0, -3.721, -0.06136)
ob_roof_000.rotation_euler = (1.212, 1.651, 9.141)
ob_roof_000.scale = (1.858, 0.1211, 1.202)
ob_roof_000.lineart.crease_threshold = 0.0
ob_roof_008.location = (-3.746, -2.317, 0.5621)
ob_roof_008.rotation_euler = (-0.07735, -0.02484, 6.304)
ob_roof_008.scale = (3.755, 0.2427, 0.8998)
ob_roof_008.lineart.crease_threshold = 0.0
_m = ob_roof_008.modifiers.new('Solidify', 'SOLIDIFY')
_m.thickness = 0.0914
_m.nonmanifold_thickness_mode = 'FIXED'
_m.nonmanifold_merge_threshold = 0.0003
ob_roof_011.location = (13.43, -0.7241, 0.3306)
ob_roof_011.rotation_euler = (-0.07639, 0.02234, 4.733)
ob_roof_011.scale = (2.823, 0.08814, 0.8826)
ob_roof_011.lineart.crease_threshold = 0.0
_m = ob_roof_011.modifiers.new('Solidify', 'SOLIDIFY')
_m.thickness = 0.2264
_m.nonmanifold_thickness_mode = 'FIXED'
_m.nonmanifold_merge_threshold = 0.0003
ob_roof_007.location = (-13.87, -2.975, -3.098)
ob_roof_007.rotation_euler = (1.212, 1.651, 9.103)
ob_roof_007.scale = (1.474, 0.1209, 1.202)
ob_roof_007.lineart.crease_threshold = 0.0
ob_roof_006.location = (-0.4299, -2.975, -2.917)
ob_roof_006.rotation_euler = (1.212, 1.651, 9.103)
ob_roof_006.scale = (1.474, 0.1209, 1.202)
ob_roof_006.lineart.crease_threshold = 0.0
ob_plane_001.location = (15.44, 6.337, 3.926)
ob_plane_001.scale = (-4.366, -4.366, -4.366)
ob_plane_001.display_type = 'WIRE'
ob_plane_001.lineart.crease_threshold = 0.0
_m = ob_plane_001.modifiers.new('Array', 'ARRAY')
_m.count = 4
_m.constant_offset_displace = (0.0, 0.0, 0.0)
_m = ob_plane_001.modifiers.new('Array.001', 'ARRAY')
_m.constant_offset_displace = (0.0, 0.0, 0.0)
_m.relative_offset_displace = (0.0, 1.0, 0.0)
ob_roof_013.location = (-0.4299, -2.975, -3.467)
ob_roof_013.rotation_euler = (1.212, 1.651, 9.103)
ob_roof_013.scale = (1.474, 0.1209, 1.202)
ob_roof_013.lineart.crease_threshold = 0.0
ob_roof_010.location = (3.266, -2.317, 0.5621)
ob_roof_010.rotation_euler = (-0.07735, -0.02484, 6.304)
ob_roof_010.scale = (3.755, 0.2427, 0.8998)
ob_roof_010.lineart.crease_threshold = 0.0
_m = ob_roof_010.modifiers.new('Solidify', 'SOLIDIFY')
_m.thickness = 0.0914
_m.nonmanifold_thickness_mode = 'FIXED'
_m.nonmanifold_merge_threshold = 0.0003
ob_roof_003.location = (-0.4454, -2.941, -0.06137)
ob_roof_003.rotation_euler = (1.212, 1.651, 9.103)
ob_roof_003.scale = (1.858, 0.1211, 1.202)
ob_roof_003.lineart.crease_threshold = 0.0
ob_right_001.location = (10.91, -2.923, 0.02069)
ob_right_001.rotation_euler = (-1.571, 1.24, -1.571)
ob_right_001.scale = (0.1868, 0.1868, 3.228)
ob_right_001.lineart.crease_threshold = 0.0
_m = ob_right_001.modifiers.new('EdgeSplit', 'EDGE_SPLIT')

# ---- collection membership
col_collection_1.objects.link(ob_roof_014)
col_collection_1.objects.link(ob_roof_012)
col_collection_1.objects.link(ob_right_002)
col_collection_1.objects.link(ob_roof_009)
col_collection_1.objects.link(ob_plane)
col_collection_1.objects.link(ob_roof_005)
col_collection_1.objects.link(ob_roof_004)
col_collection_1.objects.link(ob_empty)
col_collection_1.objects.link(ob_camera)
col_collection_1.objects.link(ob_spot)
col_collection_1.objects.link(ob_hemi)
col_collection_1.objects.link(ob_sun)
col_collection_1.objects.link(ob_roof_002)
col_collection_1.objects.link(ob_right_000)
col_collection_1.objects.link(ob_roof_001)
col_collection_1.objects.link(ob_roof_000)
col_collection_1.objects.link(ob_roof_008)
col_collection_1.objects.link(ob_roof_011)
col_collection_2.objects.link(ob_roof_007)
col_collection_2.objects.link(ob_roof_006)
col_collection_11.objects.link(ob_plane_001)
col_collection_12.objects.link(ob_roof_013)
col_collection_12.objects.link(ob_roof_010)
col_collection_12.objects.link(ob_roof_003)
col_collection_12.objects.link(ob_right_001)
def _layer_coll(name, lc=None):
    lc = lc or bpy.context.view_layer.layer_collection
    for c in lc.children:
        if c.name == name: return c
        r = _layer_coll(name, c)
        if r: return r
_layer_coll('Collection 2').indirect_only = True
_layer_coll('Collection 11').indirect_only = True
_layer_coll('Collection 12').indirect_only = True

# ---- scene / render settings (as saved in the file)
scene.camera = ob_camera
scene.frame_start = 1; scene.frame_end = 250; scene.frame_set(2)
scene.render.engine = 'BLENDER_EEVEE_NEXT'
scene.render.image_settings.compression = 90
scene.render.resolution_x = 160
scene.render.resolution_y = 96
scene.render.dither_intensity = 0.0
scene.render.bake_margin = 2
scene.render.bake_bias = 0.0
scene.cycles.use_denoising = False
scene.cycles.samples = 10
scene.cycles.sampling_pattern = 'TABULATED_SOBOL'
scene.cycles.light_sampling_threshold = 0.0
scene.cycles.use_adaptive_sampling = False
scene.cycles.use_light_tree = False
scene.cycles.blur_glossy = 0.0
scene.cycles.volume_bounces = 1
scene.cycles.pixel_filter_type = 'GAUSSIAN'
scene.cycles.sample_clamp_indirect = 0.0
scene.view_settings.view_transform = 'Standard'
bpy.context.view_layer.update()
